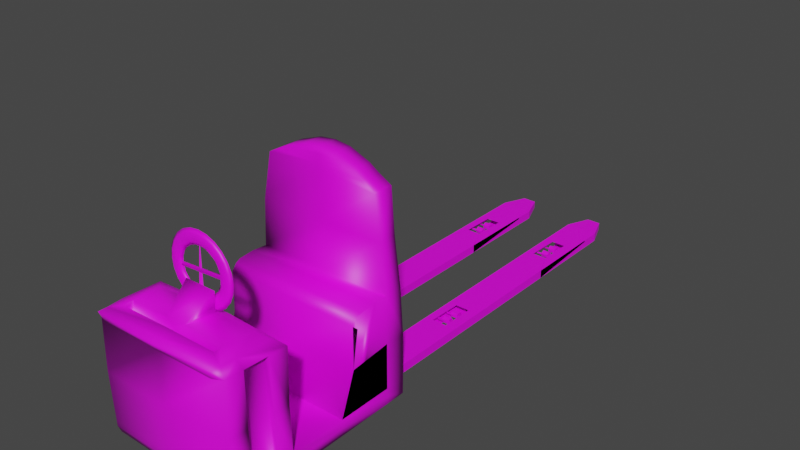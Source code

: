 # Source: KeraysKone3.blend  (saved by Blender 2.81.16; exported with 4.5.12 LTS)
import bpy
from mathutils import Matrix  # noqa: F401  (used for matrix-valued properties, if any)

bpy.ops.wm.read_factory_settings(use_empty=True)
scene = bpy.context.scene
scene.name = 'Scene'

# ---- collections
col_collection = bpy.data.collections.new('Collection'); scene.collection.children.link(col_collection)

# ---- images (referenced by path relative to the original .blend; pixels are not part of the script)
import os
ASSET_DIR = os.environ.get("B2B_ASSET_DIR", "")  # directory of the original .blend (textures are referenced by path, not embedded)
HERE = os.path.dirname(os.path.abspath(__file__))  # packed textures are extracted next to this script under _unpacked/

def load_image(name, relpath, width, height, colorspace="sRGB"):
    """Load a texture the original file referenced (path relative to the .blend, or extracted next to this script)."""
    p = next((c for c in (os.path.join(HERE, relpath), os.path.join(ASSET_DIR, relpath)) if relpath and os.path.exists(c)), "")
    if p:
        img = bpy.data.images.load(p, check_existing=True)
        img.name = name
    else:  # same state as the original file: an image datablock whose file is absent (Cycles renders it pink)
        img = bpy.data.images.new(name, width, height)
        img.source = "FILE"
        img.filepath = "//" + (relpath or name)
    img.colorspace_settings.name = colorspace
    return img
img_tail = load_image('Tail', 'Tail.jpg', 1024, 1024, 'sRGB')
img_konebody_jpg = load_image('KoneBody.jpg', 'KoneBody.jpg', 1024, 1024, 'sRGB')

# ---- materials (node trees are filled in below, after node groups)
mat_tail = bpy.data.materials.new('Tail')
mat_tail.use_transparent_shadow = False
mat_bodyoverlay = bpy.data.materials.new('BodyOverlay')
mat_bodyoverlay.use_transparent_shadow = False

# ---- material node trees
mat_tail.use_nodes = True; mat_tail.node_tree.nodes.clear()
_N = mat_tail.node_tree.nodes; _L = mat_tail.node_tree.links
n0 = _N.new('ShaderNodeOutputMaterial'); n0.name = 'Material Output'; n0.location = (300, 300)
n1 = _N.new('ShaderNodeBsdfPrincipled'); n1.name = 'Principled BSDF'; n1.location = (10, 300)
n1.distribution = 'GGX'
n1.subsurface_method = 'BURLEY'
n1.inputs[3].default_value = 1.45
n1.inputs[27].default_value = (0.0, 0.0, 0.0, 1.0)
n1.inputs[28].default_value = 1.0
n2 = _N.new('ShaderNodeTexImage'); n2.name = 'Image Texture'; n2.location = (-280, 280)
n2.image = img_tail
_L.new(n1.outputs[0], n0.inputs[0])
_L.new(n2.outputs[0], n1.inputs[0])
n0.is_active_output = True
mat_bodyoverlay.use_nodes = True; mat_bodyoverlay.node_tree.nodes.clear()
_N = mat_bodyoverlay.node_tree.nodes; _L = mat_bodyoverlay.node_tree.links
n0 = _N.new('ShaderNodeOutputMaterial'); n0.name = 'Material Output'; n0.location = (300, 300)
n1 = _N.new('ShaderNodeBsdfPrincipled'); n1.name = 'Principled BSDF'; n1.location = (10, 300)
n1.distribution = 'GGX'
n1.subsurface_method = 'BURLEY'
n1.inputs[3].default_value = 1.45
n1.inputs[27].default_value = (0.0, 0.0, 0.0, 1.0)
n1.inputs[28].default_value = 1.0
n2 = _N.new('ShaderNodeTexImage'); n2.name = 'Image Texture'; n2.location = (-280, 280)
n2.image = img_konebody_jpg
_L.new(n1.outputs[0], n0.inputs[0])
_L.new(n2.outputs[0], n1.inputs[0])
n0.is_active_output = True

# ---- world
world_world = bpy.data.worlds.new('World'); scene.world = world_world
world_world.use_nodes = True; world_world.node_tree.nodes.clear()
_N = world_world.node_tree.nodes; _L = world_world.node_tree.links
n0 = _N.new('ShaderNodeOutputWorld'); n0.name = 'World Output'; n0.location = (300, 300)
n1 = _N.new('ShaderNodeBackground'); n1.name = 'Background'; n1.location = (10, 300)
n1.inputs[0].default_value = (0.05088, 0.05088, 0.05088, 1.0)
_L.new(n1.outputs[0], n0.inputs[0])
n0.is_active_output = True
world_world.color = (0.05088, 0.05088, 0.05088)
world_world.use_sun_shadow = False
world_world.sun_shadow_jitter_overblur = 0.0

# ---- meshes
me_cube_001 = bpy.data.meshes.new('Cube.001')
me_cube_001.from_pydata([(0.2054, -0.01454, 0.05528), (0.2054, -0.01454, 0.1127), (0.4255, -0.01454, 0.1127), (0.2054, 2.219, 0.1127), (0.4255, 2.215, 0.1127), (0.2689, 2.385, 0.05968), (0.2054, 2.215, 0.05527), (0.2689, 2.385, 0.1083), (0.3619, 2.385, 0.05968), (0.4254, 2.219, 0.05527), (0.3619, 2.385, 0.1083), (0.2139, 2.203, 0.1072), (0.3955, 2.272, 0.1063), (0.414, 2.203, 0.1072), (0.4145, -0.002538, 0.1069), (0.2164, -0.002538, 0.1069), (0.4145, -0.002538, 0.06102), (0.2164, -0.002538, 0.06102), (0.4157, 2.203, 0.06072), (0.2154, 2.203, 0.06073), (0.2762, 2.373, 0.06463), (0.3546, 2.373, 0.06463), (0.3546, 2.373, 0.1033), (0.2762, 2.373, 0.1033), (0.2054, 1.53, 0.05528), (0.4255, 1.53, 0.05528), (0.4255, -0.01454, 0.05528), (0.2054, 1.53, 0.1127), (0.4255, 1.53, 0.1127), (0.2623, 0.8127, 0.1127), (0.358, 0.8127, 0.1127), (0.2573, 0.5827, 0.1127), (0.3552, 0.5827, 0.1127), (0.3534, 0.5827, 0.05528), (0.3575, 0.8127, 0.05528), (0.2665, 0.8127, 0.05528), (0.286, 0.6421, 0.07954), (0.3331, 0.6446, 0.1107), (0.2858, 0.6845, 0.1022), (0.2862, 0.6819, 0.07737), (0.3334, 0.6874, 0.09211), (0.3335, 0.7275, 0.08301), (0.2856, 0.7362, 0.1123), (0.2857, 0.7628, 0.1135), (0.2862, 0.7652, 0.07437), (0.3334, 0.7744, 0.09211), (0.2862, 0.7472, 0.06856), (0.3337, 0.7606, 0.072), (0.2676, 0.5827, 0.05528), (0.3335, 0.6404, 0.08301), (0.2858, 0.64, 0.09986), (0.2856, 0.66, 0.1175), (0.3331, 0.6723, 0.1149), (0.2862, 0.6602, 0.06856), (0.3337, 0.6649, 0.06771), (0.286, 0.7291, 0.07954), (0.3336, 0.7432, 0.06995), (0.2858, 0.7266, 0.09749), (0.3331, 0.7317, 0.1107), (0.3331, 0.7594, 0.1149), (0.286, 0.7733, 0.09066), (0.2054, 1.528, 0.05528), (0.2054, 2.083, 0.05528), (0.4255, 2.083, 0.05528), (0.4255, 1.528, 0.05528), (0.2054, 1.528, 0.1127), (0.2054, 2.083, 0.1127), (0.4255, 1.528, 0.1127), (0.4255, 2.083, 0.1127), (0.3575, 1.921, 0.05528), (0.2665, 1.921, 0.05528), (0.3337, 1.768, 0.06865), (0.2861, 1.753, 0.07579), (0.2858, 1.747, 0.1002), (0.3331, 1.766, 0.1167), (0.3333, 1.792, 0.1061), (0.3336, 1.79, 0.07891), (0.3335, 1.836, 0.08301), (0.2858, 1.836, 0.1022), (0.3331, 1.872, 0.1132), (0.2861, 1.881, 0.08594), (0.3335, 1.881, 0.08749), (0.2862, 1.862, 0.06856), (0.3337, 1.86, 0.06771), (0.2623, 1.921, 0.1127), (0.358, 1.921, 0.1127), (0.2573, 1.691, 0.1127), (0.3552, 1.691, 0.1127), (0.3335, 1.749, 0.08301), (0.3332, 1.749, 0.1035), (0.2856, 1.771, 0.1171), (0.2859, 1.795, 0.09796), (0.2862, 1.78, 0.0691), (0.2861, 1.838, 0.07737), (0.3331, 1.84, 0.1107), (0.2856, 1.855, 0.1166), (0.2858, 1.876, 0.1079), (0.3661, 0.6574, 0.0828), (0.2428, 0.6571, 0.08272), (0.2428, 0.6478, 0.08185), (0.3661, 0.6474, 0.08214), (0.2428, 0.6468, 0.0924), (0.3661, 0.6471, 0.09273), (0.3661, 0.6571, 0.0922), (0.2428, 0.6574, 0.09212), (0.2428, 1.766, 0.0783), (0.3661, 1.773, 0.08239), (0.3661, 1.765, 0.07903), (0.2428, 1.76, 0.08688), (0.3661, 1.76, 0.08964), (0.2428, 1.767, 0.093), (0.2428, 1.774, 0.08599), (0.3661, 1.772, 0.09051), (0.3661, 1.869, 0.08329), (0.2428, 1.861, 0.07864), (0.3661, 1.855, 0.08177), (0.2428, 1.855, 0.08977), (0.3661, 1.861, 0.09291), (0.2428, 1.869, 0.08826), (0.3661, 0.7508, 0.08946), (0.2428, 0.7508, 0.08545), (0.3661, 0.7394, 0.08076), (0.2428, 0.739, 0.08185), (0.2428, 0.7394, 0.09416), (0.3661, 0.739, 0.09307), (-0.3493, -0.01454, 0.05528), (-0.3493, -0.01454, 0.1127), (-0.1292, -0.01454, 0.1127), (-0.3493, 2.219, 0.1127), (-0.1292, 2.215, 0.1127), (-0.2858, 2.385, 0.05968), (-0.3493, 2.215, 0.05527), (-0.2858, 2.385, 0.1083), (-0.1928, 2.385, 0.05968), (-0.1293, 2.219, 0.05527), (-0.1928, 2.385, 0.1083), (-0.3408, 2.203, 0.1072), (-0.1592, 2.272, 0.1063), (-0.1407, 2.203, 0.1072), (-0.1402, -0.002538, 0.1069), (-0.3383, -0.002538, 0.1069), (-0.1402, -0.002538, 0.06102), (-0.3383, -0.002538, 0.06102), (-0.139, 2.203, 0.06072), (-0.3393, 2.203, 0.06073), (-0.2785, 2.373, 0.06463), (-0.2001, 2.373, 0.06463), (-0.2001, 2.373, 0.1033), (-0.2785, 2.373, 0.1033), (-0.3493, 1.53, 0.05528), (-0.1292, 1.53, 0.05528), (-0.1292, -0.01454, 0.05528), (-0.3493, 1.53, 0.1127), (-0.1292, 1.53, 0.1127), (-0.2924, 0.8127, 0.1127), (-0.1967, 0.8127, 0.1127), (-0.2974, 0.5827, 0.1127), (-0.1995, 0.5827, 0.1127), (-0.2013, 0.5827, 0.05528), (-0.1972, 0.8127, 0.05528), (-0.2882, 0.8127, 0.05528), (-0.2687, 0.6421, 0.07954), (-0.2216, 0.6446, 0.1107), (-0.2689, 0.6845, 0.1022), (-0.2685, 0.6819, 0.07737), (-0.2213, 0.6874, 0.09211), (-0.2212, 0.7275, 0.08301), (-0.2691, 0.7362, 0.1123), (-0.269, 0.7628, 0.1135), (-0.2685, 0.7652, 0.07437), (-0.2213, 0.7744, 0.09211), (-0.2685, 0.7472, 0.06856), (-0.221, 0.7606, 0.072), (-0.2871, 0.5827, 0.05528), (-0.2212, 0.6404, 0.08301), (-0.2689, 0.64, 0.09986), (-0.2691, 0.66, 0.1175), (-0.2216, 0.6723, 0.1149), (-0.2685, 0.6602, 0.06856), (-0.221, 0.6649, 0.06771), (-0.2687, 0.7291, 0.07954), (-0.2211, 0.7432, 0.06995), (-0.2689, 0.7266, 0.09749), (-0.2216, 0.7317, 0.1107), (-0.2216, 0.7594, 0.1149), (-0.2687, 0.7733, 0.09066), (-0.3493, 1.528, 0.05528), (-0.3493, 2.083, 0.05528), (-0.1292, 2.083, 0.05528), (-0.1292, 1.528, 0.05528), (-0.3493, 1.528, 0.1127), (-0.3493, 2.083, 0.1127), (-0.1292, 1.528, 0.1127), (-0.1292, 2.083, 0.1127), (-0.1972, 1.921, 0.05528), (-0.2882, 1.921, 0.05528), (-0.221, 1.768, 0.06865), (-0.2686, 1.753, 0.07579), (-0.2689, 1.747, 0.1002), (-0.2216, 1.766, 0.1167), (-0.2214, 1.792, 0.1061), (-0.2211, 1.79, 0.07891), (-0.2212, 1.836, 0.08301), (-0.2689, 1.836, 0.1022), (-0.2216, 1.872, 0.1132), (-0.2686, 1.881, 0.08594), (-0.2212, 1.881, 0.08749), (-0.2685, 1.862, 0.06856), (-0.221, 1.86, 0.06771), (-0.2924, 1.921, 0.1127), (-0.1967, 1.921, 0.1127), (-0.2974, 1.691, 0.1127), (-0.1995, 1.691, 0.1127), (-0.2212, 1.749, 0.08301), (-0.2215, 1.749, 0.1035), (-0.2691, 1.771, 0.1171), (-0.2688, 1.795, 0.09796), (-0.2685, 1.78, 0.0691), (-0.2686, 1.838, 0.07737), (-0.2216, 1.84, 0.1107), (-0.2691, 1.855, 0.1166), (-0.2689, 1.876, 0.1079), (-0.1886, 0.6574, 0.0828), (-0.3119, 0.6571, 0.08272), (-0.3119, 0.6478, 0.08185), (-0.1886, 0.6474, 0.08214), (-0.3119, 0.6468, 0.0924), (-0.1886, 0.6471, 0.09273), (-0.1886, 0.6571, 0.0922), (-0.3119, 0.6574, 0.09212), (-0.3119, 1.766, 0.0783), (-0.1886, 1.773, 0.08239), (-0.1886, 1.765, 0.07903), (-0.3119, 1.76, 0.08688), (-0.1886, 1.76, 0.08964), (-0.3119, 1.767, 0.093), (-0.3119, 1.774, 0.08599), (-0.1886, 1.772, 0.09051), (-0.1886, 1.869, 0.08329), (-0.3119, 1.861, 0.07864), (-0.1886, 1.855, 0.08177), (-0.3119, 1.855, 0.08977), (-0.1886, 1.861, 0.09291), (-0.3119, 1.869, 0.08826), (-0.1886, 0.7508, 0.08946), (-0.3119, 0.7508, 0.08545), (-0.1886, 0.7394, 0.08076), (-0.3119, 0.739, 0.08185), (-0.3119, 0.7394, 0.09416), (-0.1886, 0.739, 0.09307)], [], [(11, 12, 13), (12, 18, 13), (53, 54, 36), (36, 49, 50), (50, 37, 51), (52, 38, 51), (40, 39, 38), (54, 53, 39), (46, 56, 55), (55, 41, 57), (57, 58, 42), (45, 60, 43), (45, 44, 60), (47, 46, 44), (92, 71, 72), (72, 88, 73), (75, 91, 90), (76, 92, 91), (93, 77, 78), (78, 94, 95), (79, 96, 95), (83, 82, 80), (82, 83, 93), (97, 98, 104), (99, 101, 104), (106, 105, 111), (109, 108, 105), (109, 110, 108), (112, 111, 110), (106, 112, 109), (105, 108, 110), (113, 114, 118), (115, 116, 114), (117, 118, 116), (121, 122, 120), (121, 123, 122), (119, 120, 123), (119, 124, 121), (123, 120, 122), (0, 26, 2, 1), (6, 24, 27, 3), (8, 5, 7, 10), (26, 0, 48, 33), (3, 7, 5, 6), (9, 6, 5, 8), (3, 4, 10, 7), (9, 8, 10, 4), (14, 16, 17, 15), (15, 17, 19, 11), (13, 18, 16, 14), (23, 20, 21, 22), (20, 23, 11, 19), (18, 21, 20, 19), (23, 22, 12, 11), (12, 22, 21, 18), (6, 9, 63, 62), (34, 35, 24, 25), (0, 24, 35, 48), (25, 9, 4, 28), (26, 25, 28, 2), (24, 0, 1, 27), (27, 28, 87, 86), (28, 27, 29, 30), (2, 28, 30, 32), (27, 1, 31, 29), (26, 33, 34, 25), (36, 54, 49), (50, 49, 37), (37, 52, 51), (52, 40, 38), (40, 54, 39), (53, 36, 50, 51, 38, 39), (32, 31, 1, 2), (52, 37, 49, 54, 40), (43, 42, 58, 59), (55, 56, 41), (57, 41, 58), (59, 45, 43), (45, 47, 44), (46, 55, 57, 42, 43, 60, 44), (68, 4, 3, 66), (46, 47, 56), (59, 58, 41, 56, 47, 45), (64, 63, 68, 67), (62, 61, 65, 66), (67, 68, 85, 87), (66, 65, 86, 84), (69, 70, 62, 63), (74, 90, 73, 89), (72, 71, 88), (73, 88, 89), (74, 75, 90), (75, 76, 91), (76, 71, 92), (73, 90, 91, 92, 72), (80, 96, 79, 81), (71, 76, 75, 74, 89, 88), (93, 83, 77), (94, 79, 95), (81, 83, 80), (78, 95, 96, 80, 82, 93), (79, 94, 77, 83, 81), (66, 84, 85, 68), (78, 77, 94), (99, 98, 97, 100), (101, 99, 100, 102), (104, 101, 102, 103), (97, 103, 102), (102, 100, 97), (103, 97, 104), (104, 98, 99), (106, 107, 105), (107, 109, 105), (109, 112, 110), (109, 107, 106), (112, 106, 111), (111, 105, 110), (113, 115, 114), (115, 117, 116), (117, 113, 118), (113, 117, 115), (114, 116, 118), (119, 121, 120), (121, 124, 123), (124, 119, 123), (136, 137, 138), (137, 143, 138), (178, 179, 161), (161, 174, 175), (175, 162, 176), (177, 163, 176), (165, 164, 163), (179, 178, 164), (171, 181, 180), (180, 166, 182), (182, 183, 167), (170, 185, 168), (170, 169, 185), (172, 171, 169), (217, 196, 197), (197, 213, 198), (200, 216, 215), (201, 217, 216), (218, 202, 203), (203, 219, 220), (204, 221, 220), (208, 207, 205), (207, 208, 218), (222, 223, 229), (224, 226, 229), (231, 230, 236), (234, 233, 230), (234, 235, 233), (237, 236, 235), (231, 237, 234), (230, 233, 235), (238, 239, 243), (240, 241, 239), (242, 243, 241), (246, 247, 245), (246, 248, 247), (244, 245, 248), (244, 249, 246), (248, 245, 247), (125, 151, 127, 126), (131, 149, 152, 128), (133, 130, 132, 135), (151, 125, 173, 158), (128, 132, 130, 131), (134, 131, 130, 133), (128, 129, 135, 132), (134, 133, 135, 129), (139, 141, 142, 140), (140, 142, 144, 136), (138, 143, 141, 139), (148, 145, 146, 147), (145, 148, 136, 144), (143, 146, 145, 144), (148, 147, 137, 136), (137, 147, 146, 143), (131, 134, 188, 187), (159, 160, 149, 150), (125, 149, 160, 173), (150, 134, 129, 153), (151, 150, 153, 127), (149, 125, 126, 152), (152, 153, 212, 211), (153, 152, 154, 155), (127, 153, 155, 157), (152, 126, 156, 154), (151, 158, 159, 150), (161, 179, 174), (175, 174, 162), (162, 177, 176), (177, 165, 163), (165, 179, 164), (178, 161, 175, 176, 163, 164), (157, 156, 126, 127), (177, 162, 174, 179, 165), (168, 167, 183, 184), (180, 181, 166), (182, 166, 183), (184, 170, 168), (170, 172, 169), (171, 180, 182, 167, 168, 185, 169), (193, 129, 128, 191), (171, 172, 181), (184, 183, 166, 181, 172, 170), (189, 188, 193, 192), (187, 186, 190, 191), (192, 193, 210, 212), (191, 190, 211, 209), (194, 195, 187, 188), (199, 215, 198, 214), (197, 196, 213), (198, 213, 214), (199, 200, 215), (200, 201, 216), (201, 196, 217), (198, 215, 216, 217, 197), (205, 221, 204, 206), (196, 201, 200, 199, 214, 213), (218, 208, 202), (219, 204, 220), (206, 208, 205), (203, 220, 221, 205, 207, 218), (204, 219, 202, 208, 206), (191, 209, 210, 193), (203, 202, 219), (224, 223, 222, 225), (226, 224, 225, 227), (229, 226, 227, 228), (222, 228, 227), (227, 225, 222), (228, 222, 229), (229, 223, 224), (231, 232, 230), (232, 234, 230), (234, 237, 235), (234, 232, 231), (237, 231, 236), (236, 230, 235), (238, 240, 239), (240, 242, 241), (242, 238, 243), (238, 242, 240), (239, 241, 243), (244, 246, 245), (246, 249, 248), (249, 244, 248)])
_uv = me_cube_001.uv_layers.new(name='UVMap')
_uv.uv.foreach_set('vector', [0.9004, 0.2769, 0.8405, 0.2012, 0.9004, 0.1935, 0.6733, 0.04214, 0.7129, 0.07103, 0.6726, 0.07102, 0.7719, 0.4388, 0.7663, 0.4191, 0.7878, 0.4385, 0.9528, 0.4247, 0.9528, 0.4445, 0.9352, 0.4252, 0.833, 0.3604, 0.8295, 0.3801, 0.8166, 0.3603, 0.8058, 0.3801, 0.7945, 0.3604, 0.8166, 0.3603, 0.7532, 0.391, 0.7944, 0.3849, 0.7944, 0.3953, 0.7663, 0.4191, 0.7719, 0.4388, 0.7532, 0.4391, 0.8842, 0.4399, 0.8862, 0.4201, 0.9002, 0.4397, 0.9288, 0.4247, 0.9263, 0.4445, 0.9132, 0.4247, 0.9132, 0.4247, 0.9023, 0.4445, 0.9004, 0.4247, 0.8534, 0.3802, 0.8541, 0.3999, 0.835, 0.4, 0.8534, 0.3802, 0.8687, 0.4, 0.8541, 0.3999, 0.8712, 0.4203, 0.8842, 0.4399, 0.8688, 0.4402, 0.48, 0.435, 0.4904, 0.4152, 0.5038, 0.435, 0.4533, 0.4594, 0.4567, 0.4396, 0.4744, 0.4589, 0.7565, 0.3802, 0.7532, 0.3605, 0.7754, 0.3603, 0.5167, 0.4492, 0.5145, 0.429, 0.5401, 0.431, 0.5077, 0.435, 0.5077, 0.4548, 0.4863, 0.436, 0.8688, 0.42, 0.8657, 0.4397, 0.8527, 0.4199, 0.8379, 0.4397, 0.8346, 0.42, 0.8527, 0.4199, 0.8346, 0.3802, 0.8333, 0.4, 0.8171, 0.3999, 0.4533, 0.4391, 0.4533, 0.4589, 0.4322, 0.4395, 0.9633, 0.1028, 0.9633, 0.05141, 0.9714, 0.05141, 0.8272, 0.4375, 0.8272, 0.4419, 0.8181, 0.4414, 0.9642, 0.1542, 0.964, 0.1028, 0.9712, 0.1029, 0.5631, 0.4079, 0.5655, 0.3565, 0.573, 0.3565, 0.5631, 0.4079, 0.5602, 0.3565, 0.5655, 0.3565, 0.9544, 0.1029, 0.9544, 0.1542, 0.9478, 0.1542, 0.5428, 0.4391, 0.5406, 0.4359, 0.5502, 0.4342, 0.4838, 0.4396, 0.4752, 0.4388, 0.4752, 0.4351, 0.9588, 0.0, 0.9638, 0.05137, 0.9549, 0.05137, 0.9544, 0.1029, 0.964, 0.1541, 0.9544, 0.1543, 0.8919, 0.3603, 0.8999, 0.4117, 0.8879, 0.4117, 0.5607, 0.4592, 0.5602, 0.4079, 0.5704, 0.4079, 0.9442, 0.0, 0.9549, 0.05141, 0.9442, 0.05136, 0.9546, 0.05141, 0.9546, 0.1028, 0.9443, 0.1028, 0.5502, 0.429, 0.5502, 0.4342, 0.5401, 0.4325, 0.9, 0.4137, 0.9, 0.4197, 0.8913, 0.4167, 0.4318, 0.3565, 0.4318, 0.4482, 0.382, 0.4482, 0.382, 0.3565, 0.6228, 0.9287, 0.6228, 0.6435, 0.6726, 0.6435, 0.6726, 0.9304, 0.5135, 0.3565, 0.5135, 0.3953, 0.4715, 0.3953, 0.4715, 0.3565, 0.191, 1.374e-05, 0.382, 0.0, 0.328, 0.2488, 0.2535, 0.2488, 0.6726, 0.9304, 0.6686, 0.9995, 0.6264, 0.9995, 0.6228, 0.9287, 0.7532, 0.1241, 0.9442, 0.1224, 0.889, 0.1935, 0.8083, 0.1935, 0.5729, 0.06947, 0.382, 0.07117, 0.4371, 8.583e-06, 0.5178, 0.0, 0.6228, 0.9305, 0.6186, 1.0, 0.5765, 1.0, 0.573, 0.9288, 0.4318, 0.3565, 0.4715, 0.3565, 0.4715, 0.439, 0.4318, 0.4391, 0.753, 0.9897, 0.7132, 0.9897, 0.7129, 0.07065, 0.7532, 0.07065, 0.6726, 0.07102, 0.7129, 0.07103, 0.7126, 0.99, 0.6727, 0.99, 0.5135, 0.3565, 0.5471, 0.3565, 0.5471, 0.3892, 0.5135, 0.3892, 0.716, 1.192e-07, 0.7495, 0.0, 0.7532, 0.07065, 0.7129, 0.07065, 0.8999, 0.3603, 0.7532, 0.3348, 0.7532, 0.3022, 0.8999, 0.2769, 0.7532, 0.2509, 0.7532, 0.2182, 0.8405, 0.2012, 0.9004, 0.2769, 0.6733, 0.04214, 0.6758, 2.384e-07, 0.7094, 0.0, 0.7129, 0.07103, 0.9442, 0.1224, 0.7532, 0.1241, 0.7532, 0.06768, 0.9442, 0.06768, 0.25, 0.3446, 0.3289, 0.3446, 0.382, 0.6434, 0.191, 0.6434, 0.382, 0.0, 0.382, 0.6434, 0.3289, 0.3446, 0.328, 0.2488, 0.6228, 0.6436, 0.6228, 0.9305, 0.573, 0.9288, 0.573, 0.6436, 0.6228, 2.086e-07, 0.6228, 0.6436, 0.573, 0.6436, 0.573, 0.0, 0.6228, 0.6435, 0.6228, 9.835e-07, 0.6726, 0.0, 0.6726, 0.6435, 0.0, 0.6423, 0.191, 0.6422, 0.13, 0.7091, 0.04507, 0.7091, 0.191, 0.6422, 0.0, 0.6423, 0.04935, 0.344, 0.1324, 0.3439, 0.191, 0.0, 0.191, 0.6422, 0.1324, 0.3439, 0.13, 0.2483, 0.0, 0.6423, 1.552e-07, 2.044e-05, 0.04507, 0.2483, 0.04935, 0.344, 0.191, 1.374e-05, 0.2535, 0.2488, 0.25, 0.3446, 0.191, 0.6434, 0.7878, 0.4385, 0.7663, 0.4191, 0.7878, 0.4188, 0.9352, 0.4252, 0.9528, 0.4445, 0.9288, 0.4452, 0.8295, 0.3801, 0.8058, 0.3801, 0.8166, 0.3603, 0.7534, 0.4, 0.7532, 0.391, 0.7944, 0.3953, 0.7532, 0.391, 0.7534, 0.3802, 0.7944, 0.3849, 0.5148, 0.4233, 0.5145, 0.4145, 0.5285, 0.4092, 0.5507, 0.4124, 0.5507, 0.4245, 0.5313, 0.429, 0.13, 0.2483, 0.04507, 0.2483, 1.552e-07, 2.044e-05, 0.191, 0.0, 0.7684, 0.4188, 0.7532, 0.4097, 0.7668, 0.4, 0.7914, 0.4022, 0.7914, 0.416, 0.8181, 0.4582, 0.7952, 0.4574, 0.7944, 0.4375, 0.8181, 0.4384, 0.9002, 0.4397, 0.8862, 0.4201, 0.9002, 0.4199, 0.9132, 0.4247, 0.9263, 0.4445, 0.9023, 0.4445, 0.8346, 0.3802, 0.8534, 0.3802, 0.835, 0.4, 0.8534, 0.3802, 0.8716, 0.3802, 0.8687, 0.4, 0.8333, 0.412, 0.8217, 0.4188, 0.806, 0.4188, 0.7944, 0.414, 0.7966, 0.403, 0.8175, 0.4, 0.8305, 0.4043, 0.382, 0.1258, 0.382, 0.07117, 0.5729, 0.06947, 0.573, 0.1258, 0.8842, 0.4399, 0.8712, 0.4203, 0.8862, 0.4201, 0.5084, 0.4, 0.5084, 0.4117, 0.4853, 0.4152, 0.472, 0.4095, 0.4715, 0.4022, 0.4869, 0.3953, 0.9004, 0.4247, 0.9004, 0.1935, 0.9502, 0.1935, 0.9502, 0.4247, 1.0, 0.1935, 1.0, 0.4247, 0.9502, 0.4247, 0.9502, 0.1935, 0.382, 0.3565, 0.382, 0.1258, 0.4405, 0.1933, 0.4429, 0.2889, 0.573, 0.1258, 0.573, 0.3565, 0.5279, 0.2889, 0.5236, 0.1933, 0.8123, 0.0, 0.8912, 1.192e-07, 0.9442, 0.06768, 0.7532, 0.06768, 0.7795, 0.3801, 0.7754, 0.3603, 0.7945, 0.3604, 0.7931, 0.3802, 0.5038, 0.435, 0.4904, 0.4152, 0.5077, 0.4152, 0.4744, 0.4589, 0.4567, 0.4396, 0.4744, 0.4391, 0.7795, 0.3801, 0.7565, 0.3802, 0.7754, 0.3603, 0.5401, 0.451, 0.5167, 0.4492, 0.5401, 0.431, 0.4715, 0.4152, 0.4904, 0.4152, 0.48, 0.435, 0.7944, 0.4295, 0.8057, 0.4188, 0.8321, 0.4214, 0.8321, 0.4349, 0.8084, 0.4375, 0.8171, 0.3999, 0.7984, 0.4, 0.7944, 0.3802, 0.8162, 0.3802, 0.8526, 0.4, 0.8712, 0.4048, 0.8712, 0.4161, 0.8483, 0.4199, 0.8346, 0.414, 0.835, 0.4055, 0.4322, 0.4395, 0.4533, 0.4589, 0.4318, 0.4593, 0.8657, 0.4397, 0.8379, 0.4397, 0.8527, 0.4199, 0.8162, 0.3802, 0.8346, 0.3802, 0.8171, 0.3999, 0.5135, 0.403, 0.5159, 0.393, 0.5333, 0.3892, 0.5507, 0.3936, 0.5507, 0.4043, 0.5309, 0.4092, 0.8715, 0.364, 0.8715, 0.3775, 0.8479, 0.3801, 0.833, 0.3705, 0.8486, 0.3611, 0.573, 0.1258, 0.5236, 0.1933, 0.4405, 0.1933, 0.382, 0.1258, 0.4863, 0.436, 0.5077, 0.4548, 0.4838, 0.4561, 0.963, 0.1028, 0.9549, 0.1028, 0.9546, 0.05141, 0.9633, 0.05141, 0.5511, 0.3565, 0.5602, 0.3565, 0.5602, 0.4079, 0.551, 0.4079, 0.5602, 0.4592, 0.551, 0.4592, 0.5513, 0.4079, 0.56, 0.4079, 0.5415, 0.4433, 0.5415, 0.4394, 0.5502, 0.4391, 0.5502, 0.4391, 0.5502, 0.4435, 0.5415, 0.4433, 0.9714, 0.1028, 0.9633, 0.1028, 0.9714, 0.05141, 0.8181, 0.4414, 0.8191, 0.4375, 0.8272, 0.4375, 0.9638, 2.384e-07, 0.9701, 0.0, 0.9701, 0.05136, 0.5724, 0.4079, 0.5631, 0.4079, 0.573, 0.3565, 0.9442, 0.1028, 0.9544, 0.1029, 0.9478, 0.1542, 0.5502, 0.4342, 0.5499, 0.4391, 0.5428, 0.4391, 0.9712, 0.1543, 0.9642, 0.1542, 0.9712, 0.1029, 0.4838, 0.435, 0.4838, 0.4396, 0.4752, 0.4351, 0.8879, 0.4117, 0.876, 0.4117, 0.8805, 0.3603, 0.9544, 0.1029, 0.964, 0.1028, 0.964, 0.1541, 0.8919, 0.3603, 0.8999, 0.3603, 0.8999, 0.4117, 0.881, 0.4145, 0.881, 0.4199, 0.8712, 0.4179, 0.8913, 0.4145, 0.8913, 0.4197, 0.881, 0.4167, 0.5704, 0.4592, 0.5607, 0.4592, 0.5704, 0.4079, 0.9442, 0.0, 0.9549, 4.573e-05, 0.9549, 0.05141, 0.9442, 0.05141, 0.9546, 0.05141, 0.9443, 0.1028, 0.9004, 0.2769, 0.8405, 0.2012, 0.9004, 0.1935, 0.6733, 0.04214, 0.7129, 0.07103, 0.6726, 0.07102, 0.7719, 0.4388, 0.7663, 0.4191, 0.7878, 0.4385, 0.9528, 0.4247, 0.9528, 0.4445, 0.9352, 0.4252, 0.833, 0.3604, 0.8295, 0.3801, 0.8166, 0.3603, 0.8058, 0.3801, 0.7945, 0.3604, 0.8166, 0.3603, 0.7532, 0.391, 0.7944, 0.3849, 0.7944, 0.3953, 0.7663, 0.4191, 0.7719, 0.4388, 0.7532, 0.4391, 0.8842, 0.4399, 0.8862, 0.4201, 0.9002, 0.4397, 0.9288, 0.4247, 0.9263, 0.4445, 0.9132, 0.4247, 0.9132, 0.4247, 0.9023, 0.4445, 0.9004, 0.4247, 0.8534, 0.3802, 0.8541, 0.3999, 0.835, 0.4, 0.8534, 0.3802, 0.8687, 0.4, 0.8541, 0.3999, 0.8712, 0.4203, 0.8842, 0.4399, 0.8688, 0.4402, 0.48, 0.435, 0.4904, 0.4152, 0.5038, 0.435, 0.4533, 0.4594, 0.4567, 0.4396, 0.4744, 0.4589, 0.7565, 0.3802, 0.7532, 0.3605, 0.7754, 0.3603, 0.5167, 0.4492, 0.5145, 0.429, 0.5401, 0.431, 0.5077, 0.435, 0.5077, 0.4548, 0.4863, 0.436, 0.8688, 0.42, 0.8657, 0.4397, 0.8527, 0.4199, 0.8379, 0.4397, 0.8346, 0.42, 0.8527, 0.4199, 0.8346, 0.3802, 0.8333, 0.4, 0.8171, 0.3999, 0.4533, 0.4391, 0.4533, 0.4589, 0.4322, 0.4395, 0.9633, 0.1028, 0.9633, 0.05141, 0.9714, 0.05141, 0.8272, 0.4375, 0.8272, 0.4419, 0.8181, 0.4414, 0.9642, 0.1542, 0.964, 0.1028, 0.9712, 0.1029, 0.5631, 0.4079, 0.5655, 0.3565, 0.573, 0.3565, 0.5631, 0.4079, 0.5602, 0.3565, 0.5655, 0.3565, 0.9544, 0.1029, 0.9544, 0.1542, 0.9478, 0.1542, 0.5428, 0.4391, 0.5406, 0.4359, 0.5502, 0.4342, 0.4838, 0.4396, 0.4752, 0.4388, 0.4752, 0.4351, 0.9588, 0.0, 0.9638, 0.05137, 0.9549, 0.05137, 0.9544, 0.1029, 0.964, 0.1541, 0.9544, 0.1543, 0.8919, 0.3603, 0.8999, 0.4117, 0.8879, 0.4117, 0.5607, 0.4592, 0.5602, 0.4079, 0.5704, 0.4079, 0.9442, 0.0, 0.9549, 0.05141, 0.9442, 0.05136, 0.9546, 0.05141, 0.9546, 0.1028, 0.9443, 0.1028, 0.5502, 0.429, 0.5502, 0.4342, 0.5401, 0.4325, 0.9, 0.4137, 0.9, 0.4197, 0.8913, 0.4167, 0.4318, 0.3565, 0.4318, 0.4482, 0.382, 0.4482, 0.382, 0.3565, 0.6228, 0.9287, 0.6228, 0.6435, 0.6726, 0.6435, 0.6726, 0.9304, 0.5135, 0.3565, 0.5135, 0.3953, 0.4715, 0.3953, 0.4715, 0.3565, 0.191, 1.374e-05, 0.382, 0.0, 0.328, 0.2488, 0.2535, 0.2488, 0.6726, 0.9304, 0.6686, 0.9995, 0.6264, 0.9995, 0.6228, 0.9287, 0.7532, 0.1241, 0.9442, 0.1224, 0.889, 0.1935, 0.8083, 0.1935, 0.5729, 0.06947, 0.382, 0.07117, 0.4371, 8.583e-06, 0.5178, 0.0, 0.6228, 0.9305, 0.6186, 1.0, 0.5765, 1.0, 0.573, 0.9288, 0.4318, 0.3565, 0.4715, 0.3565, 0.4715, 0.439, 0.4318, 0.4391, 0.753, 0.9897, 0.7132, 0.9897, 0.7129, 0.07065, 0.7532, 0.07065, 0.6726, 0.07102, 0.7129, 0.07103, 0.7126, 0.99, 0.6727, 0.99, 0.5135, 0.3565, 0.5471, 0.3565, 0.5471, 0.3892, 0.5135, 0.3892, 0.716, 1.192e-07, 0.7495, 0.0, 0.7532, 0.07065, 0.7129, 0.07065, 0.8999, 0.3603, 0.7532, 0.3348, 0.7532, 0.3022, 0.8999, 0.2769, 0.7532, 0.2509, 0.7532, 0.2182, 0.8405, 0.2012, 0.9004, 0.2769, 0.6733, 0.04214, 0.6758, 2.384e-07, 0.7094, 0.0, 0.7129, 0.07103, 0.9442, 0.1224, 0.7532, 0.1241, 0.7532, 0.06768, 0.9442, 0.06768, 0.25, 0.3446, 0.3289, 0.3446, 0.382, 0.6434, 0.191, 0.6434, 0.382, 0.0, 0.382, 0.6434, 0.3289, 0.3446, 0.328, 0.2488, 0.6228, 0.6436, 0.6228, 0.9305, 0.573, 0.9288, 0.573, 0.6436, 0.6228, 2.086e-07, 0.6228, 0.6436, 0.573, 0.6436, 0.573, 0.0, 0.6228, 0.6435, 0.6228, 9.835e-07, 0.6726, 0.0, 0.6726, 0.6435, 0.0, 0.6423, 0.191, 0.6422, 0.13, 0.7091, 0.04507, 0.7091, 0.191, 0.6422, 0.0, 0.6423, 0.04935, 0.344, 0.1324, 0.3439, 0.191, 0.0, 0.191, 0.6422, 0.1324, 0.3439, 0.13, 0.2483, 0.0, 0.6423, 1.552e-07, 2.044e-05, 0.04507, 0.2483, 0.04935, 0.344, 0.191, 1.374e-05, 0.2535, 0.2488, 0.25, 0.3446, 0.191, 0.6434, 0.7878, 0.4385, 0.7663, 0.4191, 0.7878, 0.4188, 0.9352, 0.4252, 0.9528, 0.4445, 0.9288, 0.4452, 0.8295, 0.3801, 0.8058, 0.3801, 0.8166, 0.3603, 0.7534, 0.4, 0.7532, 0.391, 0.7944, 0.3953, 0.7532, 0.391, 0.7534, 0.3802, 0.7944, 0.3849, 0.5148, 0.4233, 0.5145, 0.4145, 0.5285, 0.4092, 0.5507, 0.4124, 0.5507, 0.4245, 0.5313, 0.429, 0.13, 0.2483, 0.04507, 0.2483, 1.552e-07, 2.044e-05, 0.191, 0.0, 0.7684, 0.4188, 0.7532, 0.4097, 0.7668, 0.4, 0.7914, 0.4022, 0.7914, 0.416, 0.8181, 0.4582, 0.7952, 0.4574, 0.7944, 0.4375, 0.8181, 0.4384, 0.9002, 0.4397, 0.8862, 0.4201, 0.9002, 0.4199, 0.9132, 0.4247, 0.9263, 0.4445, 0.9023, 0.4445, 0.8346, 0.3802, 0.8534, 0.3802, 0.835, 0.4, 0.8534, 0.3802, 0.8716, 0.3802, 0.8687, 0.4, 0.8333, 0.412, 0.8217, 0.4188, 0.806, 0.4188, 0.7944, 0.414, 0.7966, 0.403, 0.8175, 0.4, 0.8305, 0.4043, 0.382, 0.1258, 0.382, 0.07117, 0.5729, 0.06947, 0.573, 0.1258, 0.8842, 0.4399, 0.8712, 0.4203, 0.8862, 0.4201, 0.5084, 0.4, 0.5084, 0.4117, 0.4853, 0.4152, 0.472, 0.4095, 0.4715, 0.4022, 0.4869, 0.3953, 0.9004, 0.4247, 0.9004, 0.1935, 0.9502, 0.1935, 0.9502, 0.4247, 1.0, 0.1935, 1.0, 0.4247, 0.9502, 0.4247, 0.9502, 0.1935, 0.382, 0.3565, 0.382, 0.1258, 0.4405, 0.1933, 0.4429, 0.2889, 0.573, 0.1258, 0.573, 0.3565, 0.5279, 0.2889, 0.5236, 0.1933, 0.8123, 0.0, 0.8912, 1.192e-07, 0.9442, 0.06768, 0.7532, 0.06768, 0.7795, 0.3801, 0.7754, 0.3603, 0.7945, 0.3604, 0.7931, 0.3802, 0.5038, 0.435, 0.4904, 0.4152, 0.5077, 0.4152, 0.4744, 0.4589, 0.4567, 0.4396, 0.4744, 0.4391, 0.7795, 0.3801, 0.7565, 0.3802, 0.7754, 0.3603, 0.5401, 0.451, 0.5167, 0.4492, 0.5401, 0.431, 0.4715, 0.4152, 0.4904, 0.4152, 0.48, 0.435, 0.7944, 0.4295, 0.8057, 0.4188, 0.8321, 0.4214, 0.8321, 0.4349, 0.8084, 0.4375, 0.8171, 0.3999, 0.7984, 0.4, 0.7944, 0.3802, 0.8162, 0.3802, 0.8526, 0.4, 0.8712, 0.4048, 0.8712, 0.4161, 0.8483, 0.4199, 0.8346, 0.414, 0.835, 0.4055, 0.4322, 0.4395, 0.4533, 0.4589, 0.4318, 0.4593, 0.8657, 0.4397, 0.8379, 0.4397, 0.8527, 0.4199, 0.8162, 0.3802, 0.8346, 0.3802, 0.8171, 0.3999, 0.5135, 0.403, 0.5159, 0.393, 0.5333, 0.3892, 0.5507, 0.3936, 0.5507, 0.4043, 0.5309, 0.4092, 0.8715, 0.364, 0.8715, 0.3775, 0.8479, 0.3801, 0.833, 0.3705, 0.8486, 0.3611, 0.573, 0.1258, 0.5236, 0.1933, 0.4405, 0.1933, 0.382, 0.1258, 0.4863, 0.436, 0.5077, 0.4548, 0.4838, 0.4561, 0.963, 0.1028, 0.9549, 0.1028, 0.9546, 0.05141, 0.9633, 0.05141, 0.5511, 0.3565, 0.5602, 0.3565, 0.5602, 0.4079, 0.551, 0.4079, 0.5602, 0.4592, 0.551, 0.4592, 0.5513, 0.4079, 0.56, 0.4079, 0.5415, 0.4433, 0.5415, 0.4394, 0.5502, 0.4391, 0.5502, 0.4391, 0.5502, 0.4435, 0.5415, 0.4433, 0.9714, 0.1028, 0.9633, 0.1028, 0.9714, 0.05141, 0.8181, 0.4414, 0.8191, 0.4375, 0.8272, 0.4375, 0.9638, 2.384e-07, 0.9701, 0.0, 0.9701, 0.05136, 0.5724, 0.4079, 0.5631, 0.4079, 0.573, 0.3565, 0.9442, 0.1028, 0.9544, 0.1029, 0.9478, 0.1542, 0.5502, 0.4342, 0.5499, 0.4391, 0.5428, 0.4391, 0.9712, 0.1543, 0.9642, 0.1542, 0.9712, 0.1029, 0.4838, 0.435, 0.4838, 0.4396, 0.4752, 0.4351, 0.8879, 0.4117, 0.876, 0.4117, 0.8805, 0.3603, 0.9544, 0.1029, 0.964, 0.1028, 0.964, 0.1541, 0.8919, 0.3603, 0.8999, 0.3603, 0.8999, 0.4117, 0.881, 0.4145, 0.881, 0.4199, 0.8712, 0.4179, 0.8913, 0.4145, 0.8913, 0.4197, 0.881, 0.4167, 0.5704, 0.4592, 0.5607, 0.4592, 0.5704, 0.4079, 0.9442, 0.0, 0.9549, 4.573e-05, 0.9549, 0.05141, 0.9442, 0.05141, 0.9546, 0.05141, 0.9443, 0.1028])
me_cube_001.materials.append(mat_tail)
me_cube_001.use_remesh_fix_poles = True
me_cube_001.use_remesh_preserve_attributes = False
me_cube_001.use_mirror_vertex_groups = False
me_cube_001.update()
me_cube_004 = bpy.data.meshes.new('Cube.004')
me_cube_004.from_pydata([(-0.4234, -1.29, 0.104), (-0.4234, -0.0005037, -0.0008852), (-0.416, -0.01511, 0.7831), (0.5012, -1.29, 0.104), (0.4994, -0.0005037, -0.0008852), (0.4938, -0.01511, 0.6981), (-0.4234, -0.1386, -0.0008852), (-0.4234, -0.1386, 0.104), (0.5012, -0.1386, -0.0008852), (0.5012, -0.1386, 0.104), (-0.4234, -0.1386, 0.6996), (-0.3563, -0.02392, 1.249), (0.5012, -0.1386, 0.6996), (-0.3333, -0.1487, 1.321), (-0.3328, -0.01079, 1.321), (0.4327, -0.01426, 1.294), (0.4327, -0.1524, 1.294), (-0.2207, -0.1465, 1.38), (-0.2207, -0.008347, 1.38), (0.2797, -0.008347, 1.38), (0.2797, -0.1465, 1.38), (-0.08138, -0.1383, 1.429), (-0.08138, -0.0001067, 1.429), (0.1364, -0.0003926, 1.43), (0.1364, -0.1385, 1.43), (-0.4234, -0.8815, -0.0008852), (0.5012, -0.8815, 0.104), (0.5012, -0.8815, -0.0008852), (0.3708, -1.234, 0.8525), (0.5039, -1.293, 0.7826), (-0.2913, -1.245, 0.857), (-0.4234, -1.175, -0.0008671), (-0.418, -1.271, 0.02358), (0.4958, -1.271, 0.02358), (0.5011, -1.175, -0.0008671), (0.5012, -0.8815, 0.7654), (0.3808, -0.9925, 0.8454), (-0.4234, -0.5111, 0.104), (0.5012, -0.5111, 0.104), (-0.421, -0.4086, 0.6422), (-0.4221, -0.3463, 0.6982), (0.4998, -0.3463, 0.6982), (0.4988, -0.4086, 0.6422), (-0.4234, -0.8815, 0.104), (-0.4207, -1.293, 0.778), (-0.4234, -0.0005037, 0.3912), (0.03888, -0.0005037, -0.0008852), (0.5012, -0.0005037, 0.3912), (0.5003, -0.0005037, 0.04876), (0.03888, -1.29, 0.104), (-0.4234, -0.06958, -0.0008852), (-0.4234, -0.5101, 0.104), (0.5012, -0.5101, -0.0008852), (0.03888, -0.1386, -0.0008852), (0.5012, -0.1386, 0.05157), (-0.4234, -0.1386, 0.05157), (0.03888, -0.1386, 0.6996), (-0.3903, -0.03142, 1.019), (0.4681, -0.03142, 1.019), (0.5012, -0.1386, 0.4018), (-0.4234, -0.1386, 0.4018), (-0.3333, -0.07963, 1.321), (0.4327, -0.0833, 1.294), (0.03377, -0.1505, 1.323), (0.4603, -0.1455, 1.013), (-0.4004, -0.1437, 1.01), (-0.3543, -0.01837, 1.276), (-0.2207, -0.07742, 1.38), (0.2797, -0.07742, 1.38), (0.0295, -0.1465, 1.38), (0.3403, -0.1494, 1.343), (-0.277, -0.1476, 1.35), (-0.277, -0.009455, 1.35), (0.3403, -0.01129, 1.343), (-0.08138, -0.06918, 1.429), (0.02749, -0.0002497, 1.442), (0.1364, -0.06946, 1.43), (0.02749, -0.1384, 1.442), (0.208, -0.00437, 1.405), (0.208, -0.1425, 1.405), (-0.151, -0.1424, 1.404), (-0.151, -0.004227, 1.404), (-0.4234, -0.5101, -0.0008852), (0.5012, -0.5101, 0.104), (-0.4234, -0.8815, 0.05157), (0.03888, -0.8815, 0.104), (0.03888, -0.8815, -0.0008852), (0.5012, -0.8815, 0.05157), (0.4554, -1.272, 0.8286), (0.04008, -1.247, 0.8663), (0.0416, -1.293, 0.7662), (0.5012, -1.304, 0.4344), (-0.4188, -1.241, 0.009392), (0.03888, -1.175, -0.0008852), (0.4966, -1.241, 0.009392), (0.03888, -1.276, 0.01808), (-0.4234, -1.065, -0.0008852), (-0.4231, -1.289, 0.06925), (0.5008, -1.289, 0.06925), (0.5012, -1.065, -0.0008852), (0.1255, -0.998, 0.8642), (0.4509, -0.9363, 0.8142), (0.03888, -0.8815, 0.781), (0.5012, -0.8916, 0.4239), (0.03888, -0.5111, 0.104), (0.5012, -0.374, 0.104), (-0.4203, -0.3773, 0.6823), (0.03888, -0.4052, 0.6376), (0.498, -0.3773, 0.6823), (0.03888, -0.3412, 0.6889), (0.5012, -0.2428, 0.7066), (-0.4234, -0.2428, 0.7066), (-0.4234, -0.4129, 0.3741), (0.5012, -0.4129, 0.3741), (-0.3852, -1.278, 0.8246), (-0.4234, -0.8874, 0.4239), (-0.3003, -1.003, 0.855), (-0.3939, -0.8893, 0.768), (-0.372, -0.9425, 0.8329), (-0.4234, -1.301, 0.4344), (0.03888, -0.2428, 0.7066), (0.03888, -0.3722, 0.6791), (0.03888, -0.4129, 0.3741), (0.04049, -0.9398, 0.8445), (0.03888, -1.244, 0.004771), (0.03888, -0.8815, 0.4239), (0.04491, -1.28, 0.8145), (0.03888, -1.318, 0.4344), (0.5012, -0.5101, 0.05157), (0.03888, -0.5101, -0.0008852), (0.03888, -0.5101, 0.104), (0.03888, -1.29, 0.0689), (0.0285, -0.1424, 1.405), (-0.151, -0.0733, 1.404), (0.02749, -0.06932, 1.442), (-0.277, -0.07853, 1.35), (0.3403, -0.08036, 1.343), (0.208, -0.07344, 1.405), (0.03633, -0.1446, 1.011), (0.03164, -0.1485, 1.351), (0.03888, -0.374, 0.104), (-0.4234, -0.5101, 0.05157), (0.03888, -0.06958, -0.0008852), (0.03888, -1.065, -0.0008852), (0.5012, -0.0005037, 0.09841), (0.5012, -1.171, 0.4314), (-0.2913, -1.181, 0.8564), (-0.4234, -1.171, 0.4314), (-0.4234, -1.012, -0.0008852), (0.5012, -1.012, -0.0008852), (0.3612, -1.182, 0.8469), (0.03888, -1.012, -0.0008852), (-0.4234, -1.171, 0.104), (0.1013, -1.175, 0.8657), (0.4541, -1.174, 0.8212), (-0.3814, -1.18, 0.8338), (-0.4129, -1.176, 0.7751), (-0.4232, -1.171, 0.0641), (0.03907, -1.248, 0.7947), (-0.3033, -1.253, 0.7854), (0.3778, -1.242, 0.7759), (0.3784, -1.17, 0.7753), (-0.3027, -1.181, 0.7848), (0.03966, -1.175, 0.7941), (-0.4014, -1.002, 0.7708), (-0.4234, -0.9983, 0.104), (-0.4234, -1.001, 0.427), (0.502, -1.01, 0.7708), (-0.3847, -1.002, 0.4249), (-0.3847, -1.172, 0.4293), (-0.3847, -0.9998, 0.1019), (-0.3847, -1.172, 0.1019), (-0.3742, -1.177, 0.7612), (-0.3627, -1.004, 0.7569), (0.5012, -0.998, 0.4269), (0.5031, -1.173, 0.7776), (0.5012, -0.9856, 0.104), (0.5012, -1.171, 0.104), (0.4666, -0.998, 0.427), (0.4666, -1.171, 0.4314), (0.4674, -1.011, 0.7545), (0.4685, -1.173, 0.7613), (0.4666, -0.9856, 0.1041), (0.4666, -1.171, 0.1041), (-0.04357, -1.0, 0.8604), (-0.03501, -1.178, 0.8613), (-0.04547, -1.0, 0.8977), (0.1265, -0.9978, 0.9016), (0.1401, -1.008, 0.9949), (-0.06539, -1.011, 0.9958), (0.0416, -1.32, 0.7728), (0.4351, -1.324, 0.7826), (-0.3852, -1.333, 0.8246), (-0.3519, -1.324, 0.778), (0.4554, -1.326, 0.8286), (0.04491, -1.335, 0.8145)], [(123, 101)], [(143, 99, 34, 93), (177, 3, 98, 34), (48, 144, 9, 54), (141, 51, 7, 55), (140, 105, 38, 104), (139, 70, 20, 69), (138, 64, 16, 63), (137, 78, 23, 76), (136, 73, 19, 68), (135, 71, 17, 67), (134, 74, 21, 77), (133, 80, 21, 74), (132, 79, 24, 77), (131, 49, 0, 97), (130, 51, 43, 85), (129, 52, 27, 86), (128, 83, 26, 87), (127, 91, 29, 90), (30, 89, 158, 159), (29, 88, 194, 191), (124, 94, 33, 95), (165, 152, 171, 170), (118, 116, 184, 100, 123), (154, 101, 36, 150), (9, 59, 12, 110, 41, 108, 42, 113, 38, 105), (122, 113, 42, 107), (121, 108, 41, 109), (120, 111, 40, 109), (185, 153, 188, 189), (110, 120, 109, 41), (12, 56, 120, 110), (56, 10, 111, 120), (106, 121, 109, 40), (39, 107, 121, 106), (107, 42, 108, 121), (112, 122, 107, 39), (37, 104, 122, 112), (104, 38, 113, 122), (125, 115, 117, 102), (101, 35, 102, 123, 100, 36), (92, 124, 95, 32), (31, 93, 124, 92), (93, 34, 94, 124), (103, 125, 102, 35), (26, 85, 125, 103), (85, 43, 115, 125), (126, 114, 192, 195), (28, 89, 126, 88), (89, 30, 114, 126), (119, 127, 90, 44), (0, 49, 127, 119), (49, 3, 91, 127), (52, 128, 87, 27), (8, 54, 128, 52), (54, 9, 83, 128), (82, 129, 86, 25), (6, 53, 129, 82), (53, 8, 52, 129), (83, 130, 85, 26), (95, 131, 97, 32), (33, 98, 131, 95), (98, 3, 49, 131), (80, 132, 77, 21), (17, 69, 132, 80), (69, 20, 79, 132), (81, 133, 74, 22), (18, 67, 133, 81), (67, 17, 80, 133), (76, 134, 77, 24), (23, 75, 134, 76), (75, 22, 74, 134), (72, 135, 67, 18), (14, 61, 135, 72), (61, 13, 71, 135), (70, 136, 68, 20), (16, 62, 136, 70), (62, 15, 73, 136), (79, 137, 76, 24), (20, 68, 137, 79), (68, 19, 78, 137), (15, 16, 64, 58), (65, 138, 63, 13), (10, 56, 138, 65), (56, 12, 64, 138), (71, 139, 69, 17), (13, 63, 139, 71), (63, 16, 70, 139), (51, 37, 112, 60, 7), (82, 141, 55, 6), (25, 84, 141, 82), (84, 43, 51, 141), (5, 58, 64, 12), (50, 142, 53, 6), (1, 46, 142, 50), (96, 143, 93, 31), (148, 151, 143, 96), (151, 149, 99, 143), (60, 10, 65, 13, 61, 14, 66, 11, 57, 2, 45, 1, 50, 6, 55, 7), (154, 88, 29, 175), (146, 116, 118, 155), (155, 118, 117, 164, 156), (117, 118, 123, 102), (157, 152, 165, 43, 84), (157, 148, 96, 97), (92, 32, 97, 96, 31), (105, 38, 113, 9), (113, 42, 59, 9), (12, 59, 47, 5), (9, 144, 47, 59), (4, 48, 54, 8), (58, 5, 2, 57), (73, 15, 58, 19), (75, 23, 78, 57), (78, 19, 58, 57), (11, 66, 14, 72, 18, 81, 22, 75, 57), (45, 2, 5, 47, 144), (1, 45, 144, 48), (46, 1, 48, 4), (147, 119, 44, 156), (115, 166, 164, 117), (84, 25, 148, 157), (97, 0, 152, 157), (114, 155, 156, 44), (30, 146, 155, 114), (91, 145, 175, 29), (101, 154, 175, 167, 35), (91, 3, 177, 145), (86, 27, 149, 151), (25, 86, 151, 148), (153, 185, 146, 162, 163), (88, 154, 150, 28), (119, 147, 152, 0), (100, 153, 150, 36), (163, 158, 160, 161), (158, 163, 162, 159), (146, 30, 159, 162), (89, 28, 160, 158), (150, 153, 163, 161), (28, 150, 161, 160), (10, 60, 112, 39, 106, 40, 111), (165, 166, 115, 43), (164, 166, 168, 173), (33, 94, 34, 98), (34, 99, 149, 177), (87, 26, 176, 177, 149), (27, 87, 149), (167, 174, 103, 35), (174, 176, 26, 103), (156, 164, 173, 172), (152, 147, 169, 171), (166, 165, 170, 168), (147, 156, 172, 169), (174, 167, 180, 178), (177, 176, 182, 183), (179, 183, 182, 178), (179, 178, 180, 181), (175, 145, 179, 181), (167, 175, 181, 180), (176, 174, 178, 182), (145, 177, 183, 179), (188, 187, 186, 189), (185, 184, 116, 146), (153, 100, 187, 188), (184, 185, 189, 186), (100, 184, 186, 187), (168, 170, 171, 169, 172, 173), (195, 192, 193, 190), (194, 195, 190, 191), (90, 29, 191, 190), (44, 90, 190, 193), (114, 44, 193, 192), (88, 126, 195, 194)])
me_cube_004.polygons.foreach_set('use_smooth', [True] * 172)
_uv = me_cube_004.uv_layers.new(name='UVMap')
_uv.uv.foreach_set('vector', [0.1357, 0.6776, 0.2713, 0.6777, 0.2713, 0.7087, 0.1357, 0.7087, 0.03918, 0.02979, 0.00431, 0.02979, 0.004408, 0.01992, 0.03808, 2.913e-05, 0.3827, 0.01409, 0.3827, 0.02817, 0.3421, 0.02977, 0.3421, 0.01489, 0.6148, 0.3607, 0.6148, 0.3459, 0.7238, 0.3459, 0.7238, 0.3607, 0.3816, 0.6384, 0.3816, 0.7696, 0.3414, 0.7696, 0.3414, 0.6384, 0.7877, 0.1291, 0.7873, 0.2167, 0.7794, 0.1995, 0.7794, 0.1285, 0.8873, 0.1304, 0.887, 0.2507, 0.7953, 0.2371, 0.7959, 0.1297, 0.2471, 0.8912, 0.2268, 0.8911, 0.2256, 0.8708, 0.2459, 0.8709, 0.2491, 0.9287, 0.2289, 0.9286, 0.228, 0.9115, 0.2483, 0.9116, 0.2495, 0.7536, 0.2698, 0.7537, 0.2692, 0.7697, 0.249, 0.7696, 0.246, 0.84, 0.2461, 0.8091, 0.2664, 0.8092, 0.2663, 0.8401, 0.2476, 0.7894, 0.2678, 0.7895, 0.2664, 0.8092, 0.2461, 0.8091, 0.772, 0.1282, 0.7719, 0.1792, 0.7644, 0.1588, 0.7646, 0.1279, 0.8883, 0.5072, 0.878, 0.5071, 0.8786, 0.376, 0.8888, 0.3761, 0.2713, 0.5073, 0.2713, 0.3761, 0.3803, 0.3761, 0.3803, 0.5073, 0.1357, 0.5205, 0.2713, 0.5205, 0.2713, 0.6257, 0.1357, 0.6257, 0.2331, 0.01489, 0.2331, 0.02978, 0.1241, 0.02978, 0.1241, 0.0149, 0.7815, 0.5068, 0.7808, 0.6379, 0.6833, 0.6383, 0.6839, 0.5071, 0.3455, 0.9597, 0.3414, 0.8657, 0.3625, 0.8657, 0.3666, 0.9628, 0.9918, 0.8905, 0.9856, 0.8767, 0.9856, 0.8767, 0.9918, 0.8905, 0.1357, 0.7285, 0.27, 0.7276, 0.2697, 0.7364, 0.1356, 0.7376, 0.5107, 0.8311, 0.5107, 0.7821, 0.5221, 0.7817, 0.5221, 0.8306, 0.8933, 0.6403, 0.9107, 0.661, 0.9084, 0.7338, 0.9068, 0.7817, 0.8902, 0.7573, 0.957, 0.8758, 0.8872, 0.8737, 0.9039, 0.8541, 0.9596, 0.8495, 0.3421, 0.02977, 0.3421, 0.1142, 0.3421, 0.1987, 0.3115, 0.2007, 0.2812, 0.1983, 0.2721, 0.1938, 0.2629, 0.1824, 0.2616, 0.1064, 0.2328, 0.02978, 0.273, 0.02977, 0.09081, 0.8688, 0.09081, 0.9999, 0.01215, 0.9993, 0.01347, 0.8688, 0.3399, 0.7696, 0.3414, 0.8998, 0.3323, 0.9003, 0.3308, 0.7696, 0.3019, 0.7696, 0.3019, 0.6384, 0.3323, 0.6388, 0.3308, 0.7696, 0.7644, 0.3127, 0.7647, 0.274, 0.814, 0.2623, 0.814, 0.3206, 0.3019, 0.9007, 0.3019, 0.7696, 0.3308, 0.7696, 0.3323, 0.9003, 0.2713, 0.9007, 0.2713, 0.7696, 0.3019, 0.7696, 0.3019, 0.9007, 0.2713, 0.7696, 0.2713, 0.6384, 0.3019, 0.6384, 0.3019, 0.7696, 0.3414, 0.6393, 0.3399, 0.7696, 0.3308, 0.7696, 0.3323, 0.6388, 0.01215, 0.7383, 0.01347, 0.8688, 0.0008683, 0.8688, 0.0, 0.7385, 0.01347, 0.8688, 0.01215, 0.9993, 0.0, 0.999, 0.0008683, 0.8688, 0.09081, 0.7376, 0.09081, 0.8688, 0.01347, 0.8688, 0.01215, 0.7383, 0.1712, 0.7377, 0.1712, 0.8689, 0.09081, 0.8688, 0.09081, 0.7376, 0.1712, 0.8689, 0.1712, 1.0, 0.09081, 0.9999, 0.09081, 0.8688, 0.7773, 0.7694, 0.7773, 0.9006, 0.6798, 0.8922, 0.6725, 0.7694, 0.8872, 0.8737, 0.8712, 0.8877, 0.8734, 0.7566, 0.8902, 0.7573, 0.9068, 0.7817, 0.9039, 0.8541, 0.001336, 0.7275, 0.1357, 0.7285, 0.1356, 0.7376, 0.001553, 0.7364, 5.71e-06, 0.7087, 0.1357, 0.7087, 0.1357, 0.7285, 0.001336, 0.7275, 0.1357, 0.7087, 0.2713, 0.7087, 0.27, 0.7276, 0.1357, 0.7285, 0.7773, 0.6383, 0.7773, 0.7694, 0.6725, 0.7694, 0.6819, 0.6383, 0.8712, 0.6383, 0.8712, 0.7694, 0.7773, 0.7694, 0.7773, 0.6383, 0.8712, 0.7694, 0.8712, 0.9006, 0.7773, 0.9006, 0.7773, 0.7694, 0.6696, 0.508, 0.6706, 0.386, 0.6706, 0.386, 0.6696, 0.508, 0.6574, 0.6004, 0.654, 0.5065, 0.6696, 0.508, 0.6696, 0.6244, 0.654, 0.5065, 0.6571, 0.4126, 0.6706, 0.386, 0.6696, 0.508, 0.7819, 0.3756, 0.7815, 0.5068, 0.6839, 0.5071, 0.6845, 0.376, 0.8786, 0.376, 0.878, 0.5071, 0.7815, 0.5068, 0.7819, 0.3756, 0.878, 0.5071, 0.8774, 0.6383, 0.7808, 0.6379, 0.7815, 0.5068, 0.2331, 1.242e-05, 0.2331, 0.01489, 0.1241, 0.0149, 0.1241, 1.891e-05, 0.3421, 5.956e-06, 0.3421, 0.01489, 0.2331, 0.01489, 0.2331, 1.242e-05, 0.3421, 0.01489, 0.3421, 0.02977, 0.2331, 0.02978, 0.2331, 0.01489, 2.099e-08, 0.5205, 0.1357, 0.5205, 0.1357, 0.6257, 0.0, 0.6256, 1.05e-08, 0.4153, 0.1357, 0.4153, 0.1357, 0.5205, 2.099e-08, 0.5205, 0.1357, 0.4153, 0.2713, 0.4153, 0.2713, 0.5205, 0.1357, 0.5205, 0.2713, 0.6384, 0.2713, 0.5073, 0.3803, 0.5073, 0.3803, 0.6384, 0.903, 0.5072, 0.8883, 0.5072, 0.8888, 0.3761, 0.9019, 0.3776, 0.9008, 0.6368, 0.8876, 0.6382, 0.8883, 0.5072, 0.903, 0.5072, 0.8876, 0.6382, 0.8774, 0.6383, 0.878, 0.5071, 0.8883, 0.5072, 0.7721, 0.07729, 0.772, 0.1282, 0.7646, 0.1279, 0.7648, 0.09705, 0.7794, 0.05754, 0.7794, 0.1285, 0.772, 0.1282, 0.7721, 0.07729, 0.7794, 0.1285, 0.7794, 0.1995, 0.7719, 0.1792, 0.772, 0.1282, 0.2273, 0.7893, 0.2476, 0.7894, 0.2461, 0.8091, 0.2259, 0.809, 0.2287, 0.7695, 0.249, 0.7696, 0.2476, 0.7894, 0.2273, 0.7893, 0.249, 0.7696, 0.2692, 0.7697, 0.2678, 0.7895, 0.2476, 0.7894, 0.2459, 0.8709, 0.246, 0.84, 0.2663, 0.8401, 0.2662, 0.871, 0.2256, 0.8708, 0.2258, 0.8399, 0.246, 0.84, 0.2459, 0.8709, 0.2258, 0.8399, 0.2259, 0.809, 0.2461, 0.8091, 0.246, 0.84, 0.2292, 0.7535, 0.2495, 0.7536, 0.249, 0.7696, 0.2287, 0.7695, 0.2298, 0.7377, 0.25, 0.7376, 0.2495, 0.7536, 0.2292, 0.7535, 0.25, 0.7376, 0.2703, 0.7377, 0.2698, 0.7537, 0.2495, 0.7536, 0.2694, 0.9288, 0.2491, 0.9287, 0.2483, 0.9116, 0.2685, 0.9117, 0.2703, 0.9492, 0.25, 0.9491, 0.2491, 0.9287, 0.2694, 0.9288, 0.25, 0.9491, 0.2298, 0.949, 0.2289, 0.9286, 0.2491, 0.9287, 0.2674, 0.8913, 0.2471, 0.8912, 0.2459, 0.8709, 0.2662, 0.871, 0.2685, 0.9117, 0.2483, 0.9116, 0.2471, 0.8912, 0.2674, 0.8913, 0.2483, 0.9116, 0.228, 0.9115, 0.2268, 0.8911, 0.2471, 0.8912, 0.3784, 0.3761, 0.3379, 0.3761, 0.34, 0.2874, 0.3735, 0.2894, 0.8876, 0.006525, 0.8873, 0.1304, 0.7959, 0.1297, 0.7966, 0.02559, 0.9787, 0.0, 0.9787, 0.1311, 0.8873, 0.1304, 0.8876, 0.006525, 0.9787, 0.1311, 0.9787, 0.2623, 0.887, 0.2507, 0.8873, 0.1304, 0.788, 0.04156, 0.7877, 0.1291, 0.7794, 0.1285, 0.7794, 0.05754, 0.7966, 0.02559, 0.7959, 0.1297, 0.7877, 0.1291, 0.788, 0.04156, 0.7959, 0.1297, 0.7953, 0.2371, 0.7873, 0.2167, 0.7877, 0.1291, 0.6148, 0.3459, 0.6145, 0.3459, 0.6433, 0.2693, 0.7238, 0.2614, 0.7238, 0.3459, 0.6148, 0.3756, 0.6148, 0.3607, 0.7238, 0.3607, 0.7238, 0.3756, 0.5058, 0.3756, 0.5058, 0.3607, 0.6148, 0.3607, 0.6148, 0.3756, 0.5058, 0.3607, 0.5058, 0.3458, 0.6148, 0.3459, 0.6148, 0.3607, 0.3784, 0.1983, 0.3735, 0.2894, 0.34, 0.2874, 0.3421, 0.1987, 1.05e-08, 0.3957, 0.1357, 0.3957, 0.1357, 0.4153, 1.05e-08, 0.4153, 0.0, 0.3761, 0.1357, 0.3762, 0.1357, 0.3957, 1.05e-08, 0.3957, 1.05e-08, 0.6776, 0.1357, 0.6776, 0.1357, 0.7087, 5.71e-06, 0.7087, 1.05e-08, 0.6625, 0.1357, 0.6625, 0.1357, 0.6776, 1.05e-08, 0.6776, 0.1357, 0.6625, 0.2713, 0.6625, 0.2713, 0.6777, 0.1357, 0.6776, 0.7238, 0.2614, 0.7238, 0.177, 0.7224, 0.08868, 0.7209, 0.0, 0.7412, 8.928e-07, 0.7614, 8.376e-05, 0.7591, 0.01295, 0.7575, 0.02075, 0.7553, 0.08599, 0.7601, 0.1532, 0.7644, 0.2644, 0.7644, 0.3756, 0.7441, 0.3756, 0.7238, 0.3756, 0.7238, 0.3607, 0.7238, 0.3459, 0.957, 0.8758, 0.9856, 0.8767, 0.9918, 0.8905, 0.9567, 0.8897, 0.9628, 0.6644, 0.9107, 0.661, 0.8933, 0.6403, 0.9631, 0.6389, 0.4181, 0.1396, 0.4879, 0.1398, 0.5035, 0.1606, 0.4704, 0.1599, 0.4195, 0.1588, 0.6798, 0.8922, 0.6585, 0.886, 0.654, 0.7689, 0.6725, 0.7694, 0.4209, 0.3572, 0.4209, 0.3458, 0.4715, 0.3458, 0.5058, 0.3458, 0.5058, 0.3607, 0.4209, 0.3572, 0.4676, 0.3756, 0.4519, 0.3756, 0.3861, 0.3557, 0.4004, 0.3726, 0.3915, 0.3686, 0.3861, 0.3557, 0.4519, 0.3756, 0.4198, 0.3756, 0.4505, 0.7889, 0.49, 0.7817, 0.4765, 0.8621, 0.3827, 0.8014, 0.4765, 0.8621, 0.49, 0.937, 0.399, 0.8844, 0.3827, 0.8014, 0.3421, 0.1987, 0.3421, 0.1142, 0.3827, 0.1112, 0.3784, 0.1983, 0.3421, 0.02977, 0.3827, 0.02817, 0.3827, 0.1112, 0.3421, 0.1142, 0.3827, 0.0, 0.3827, 0.01409, 0.3421, 0.01489, 0.3421, 5.956e-06, 0.3924, 0.665, 0.3848, 0.5739, 0.6518, 0.598, 0.6443, 0.665, 0.4299, 0.7596, 0.4088, 0.7519, 0.3924, 0.665, 0.4477, 0.7672, 0.5217, 0.7815, 0.4897, 0.7817, 0.4687, 0.7744, 0.6443, 0.665, 0.4687, 0.7744, 0.4477, 0.7672, 0.3924, 0.665, 0.6443, 0.665, 0.6343, 0.73, 0.6337, 0.7378, 0.6274, 0.7505, 0.611, 0.7589, 0.5945, 0.7672, 0.5741, 0.7742, 0.5536, 0.7813, 0.5217, 0.7815, 0.6443, 0.665, 0.654, 0.4868, 0.6518, 0.598, 0.3848, 0.5739, 0.3827, 0.4868, 0.3827, 0.4038, 0.654, 0.3756, 0.654, 0.4868, 0.3827, 0.4038, 0.3829, 0.3897, 0.5183, 0.3756, 0.654, 0.3756, 0.3829, 0.3897, 0.3832, 0.3756, 0.4209, 0.253, 0.3827, 0.2522, 0.385, 0.158, 0.4195, 0.1588, 0.5041, 0.2551, 0.4708, 0.2543, 0.4704, 0.1599, 0.5035, 0.1606, 0.5058, 0.3607, 0.5058, 0.3756, 0.4676, 0.3756, 0.4209, 0.3572, 0.3861, 0.3557, 0.386, 0.3458, 0.4209, 0.3458, 0.4209, 0.3572, 0.3895, 0.1445, 0.4181, 0.1396, 0.4195, 0.1588, 0.385, 0.158, 0.9815, 0.6648, 0.9628, 0.6644, 0.9631, 0.6389, 0.9918, 0.6383, 0.0, 0.1235, 0.03918, 0.1226, 0.03848, 0.2162, 0.003329, 0.2177, 0.8872, 0.8737, 0.957, 0.8758, 0.9567, 0.8897, 0.9089, 0.8886, 0.8712, 0.8877, 0.0, 0.1235, 0.00431, 0.02979, 0.03918, 0.02979, 0.03918, 0.1226, 0.1357, 0.6257, 0.2713, 0.6257, 0.2713, 0.6625, 0.1357, 0.6625, 0.0, 0.6256, 0.1357, 0.6257, 0.1357, 0.6625, 1.05e-08, 0.6625, 0.9539, 0.4899, 0.9558, 0.4513, 0.9583, 0.3786, 0.9793, 0.3756, 0.9752, 0.4727, 0.9856, 0.8767, 0.957, 0.8758, 0.9596, 0.8495, 0.9747, 0.8525, 0.3827, 0.2522, 0.4209, 0.253, 0.4209, 0.3458, 0.386, 0.3458, 0.9068, 0.7817, 0.9587, 0.7758, 0.9596, 0.8495, 0.9039, 0.8541, 0.9787, 0.09764, 0.9999, 0.09715, 1.0, 0.1932, 0.9787, 0.1937, 0.9999, 0.09715, 0.9787, 0.09764, 0.9787, 0.0004931, 1.0, 0.0, 0.5636, 0.8019, 0.5636, 0.7839, 0.5846, 0.7817, 0.5846, 0.8022, 0.3414, 0.8657, 0.3441, 0.7719, 0.3666, 0.7696, 0.3625, 0.8657, 0.9585, 0.5637, 0.9539, 0.4899, 0.9752, 0.4727, 0.9793, 0.5688, 0.5636, 0.8035, 0.5482, 0.8034, 0.5424, 0.7838, 0.5636, 0.7817, 0.7238, 0.177, 0.7238, 0.2614, 0.6433, 0.2693, 0.6446, 0.1932, 0.6538, 0.1818, 0.6629, 0.1774, 0.6932, 0.175, 0.4715, 0.3458, 0.4708, 0.2543, 0.5041, 0.2551, 0.5058, 0.3458, 0.3698, 0.9555, 0.3666, 0.8613, 0.378, 0.861, 0.3811, 0.9553, 0.009774, 0.006955, 0.01869, 0.002931, 0.03808, 2.913e-05, 0.004408, 0.01992, 0.03808, 2.913e-05, 0.07025, 2.211e-05, 0.08592, 2.117e-05, 0.03918, 0.02979, 0.1241, 0.0149, 0.1241, 0.02978, 0.09357, 0.02978, 0.03918, 0.02979, 0.08592, 2.117e-05, 0.1241, 1.891e-05, 0.1241, 0.0149, 0.08592, 2.117e-05, 0.08627, 0.2143, 0.08993, 0.1214, 0.1211, 0.1205, 0.1241, 0.2128, 0.08993, 0.1214, 0.09357, 0.02978, 0.1241, 0.02978, 0.1211, 0.1205, 0.8536, 0.3206, 0.8536, 0.3699, 0.8422, 0.3702, 0.8422, 0.3209, 0.9808, 0.5627, 0.9793, 0.4698, 0.9907, 0.4702, 0.9922, 0.5631, 0.3666, 0.8613, 0.3698, 0.7698, 0.3811, 0.7696, 0.378, 0.861, 0.9793, 0.4698, 0.9808, 0.3756, 0.9922, 0.376, 0.9907, 0.4702, 0.5106, 0.873, 0.5107, 0.9657, 0.5006, 0.9657, 0.5005, 0.873, 0.5221, 0.8342, 0.5221, 0.7817, 0.5323, 0.7817, 0.5323, 0.8343, 0.2253, 0.8312, 0.2256, 0.9241, 0.1712, 0.9243, 0.1745, 0.8327, 0.9539, 0.4708, 0.9031, 0.4723, 0.9065, 0.3793, 0.9542, 0.3772, 0.5005, 0.7817, 0.5002, 0.8752, 0.49, 0.8753, 0.4903, 0.7817, 0.5424, 0.7817, 0.5424, 0.8279, 0.5323, 0.8279, 0.5323, 0.7817, 0.5107, 0.7817, 0.5106, 0.873, 0.5005, 0.873, 0.5006, 0.7817, 0.5002, 0.8752, 0.5005, 0.9681, 0.4903, 0.9681, 0.49, 0.8753, 0.8536, 0.3206, 0.8263, 0.3168, 0.8249, 0.268, 0.8536, 0.2623, 0.9604, 0.7371, 0.9084, 0.7338, 0.9107, 0.661, 0.9628, 0.6644, 0.8422, 0.3206, 0.8422, 0.3708, 0.8313, 0.3707, 0.8039, 0.3677, 0.8039, 0.3206, 0.8039, 0.3709, 0.7644, 0.3239, 0.7929, 0.3206, 0.8153, 0.3166, 0.814, 0.2686, 0.8249, 0.268, 0.8263, 0.3168, 0.9538, 0.4714, 0.9539, 0.5629, 0.9033, 0.5627, 0.9038, 0.4698, 0.903, 0.3756, 0.9539, 0.377, 0.6696, 0.508, 0.6706, 0.386, 0.6845, 0.376, 0.6839, 0.5071, 0.6696, 0.6244, 0.6696, 0.508, 0.6839, 0.5071, 0.6833, 0.6383, 0.6839, 0.5071, 0.6833, 0.6383, 0.6833, 0.6383, 0.6839, 0.5071, 0.6845, 0.376, 0.6839, 0.5071, 0.6839, 0.5071, 0.6845, 0.376, 0.3895, 0.1445, 0.385, 0.158, 0.385, 0.158, 0.3895, 0.1445, 0.6696, 0.6244, 0.6696, 0.508, 0.6696, 0.508, 0.6696, 0.6244])
_ca = me_cube_004.color_attributes.new('Col', 'BYTE_COLOR', 'CORNER')
_ca.data.foreach_set('color', [1.0, 1.0, 1.0, 1.0, 1.0, 1.0, 1.0, 1.0, 1.0, 1.0, 1.0, 1.0, 1.0, 1.0, 1.0, 1.0, 1.0, 1.0, 1.0, 1.0, 1.0, 1.0, 1.0, 1.0, 1.0, 1.0, 1.0, 1.0, 1.0, 1.0, 1.0, 1.0, 1.0, 1.0, 1.0, 1.0, 1.0, 1.0, 1.0, 1.0, 1.0, 1.0, 1.0, 1.0, 1.0, 1.0, 1.0, 1.0, 1.0, 1.0, 1.0, 1.0, 1.0, 1.0, 1.0, 1.0, 1.0, 1.0, 1.0, 1.0, 1.0, 1.0, 1.0, 1.0, 1.0, 1.0, 1.0, 1.0, 1.0, 1.0, 1.0, 1.0, 1.0, 1.0, 1.0, 1.0, 1.0, 1.0, 1.0, 1.0, 1.0, 1.0, 1.0, 1.0, 1.0, 1.0, 1.0, 1.0, 1.0, 1.0, 1.0, 1.0, 1.0, 1.0, 1.0, 1.0, 1.0, 1.0, 1.0, 1.0, 1.0, 1.0, 1.0, 1.0, 1.0, 1.0, 1.0, 1.0, 1.0, 1.0, 1.0, 1.0, 1.0, 1.0, 1.0, 1.0, 1.0, 1.0, 1.0, 1.0, 1.0, 1.0, 1.0, 1.0, 1.0, 1.0, 1.0, 1.0, 1.0, 1.0, 1.0, 1.0, 1.0, 1.0, 1.0, 1.0, 1.0, 1.0, 1.0, 1.0, 1.0, 1.0, 1.0, 1.0, 1.0, 1.0, 1.0, 1.0, 1.0, 1.0, 1.0, 1.0, 1.0, 1.0, 1.0, 1.0, 1.0, 1.0, 1.0, 1.0, 1.0, 1.0, 1.0, 1.0, 1.0, 1.0, 1.0, 1.0, 1.0, 1.0, 1.0, 1.0, 1.0, 1.0, 1.0, 1.0, 1.0, 1.0, 1.0, 1.0, 1.0, 1.0, 1.0, 1.0, 1.0, 1.0, 1.0, 1.0, 1.0, 1.0, 1.0, 1.0, 1.0, 1.0, 1.0, 1.0, 1.0, 1.0, 1.0, 1.0, 1.0, 1.0, 1.0, 1.0, 1.0, 1.0, 1.0, 1.0, 1.0, 1.0, 1.0, 1.0, 1.0, 1.0, 1.0, 1.0, 1.0, 1.0, 1.0, 1.0, 1.0, 1.0, 1.0, 1.0, 1.0, 1.0, 1.0, 1.0, 1.0, 1.0, 1.0, 1.0, 1.0, 1.0, 1.0, 1.0, 1.0, 1.0, 1.0, 1.0, 1.0, 1.0, 1.0, 1.0, 1.0, 1.0, 1.0, 1.0, 1.0, 1.0, 1.0, 1.0, 1.0, 1.0, 1.0, 1.0, 1.0, 1.0, 1.0, 1.0, 1.0, 1.0, 1.0, 1.0, 1.0, 1.0, 1.0, 1.0, 1.0, 1.0, 1.0, 1.0, 1.0, 1.0, 1.0, 1.0, 1.0, 1.0, 1.0, 1.0, 1.0, 1.0, 1.0, 1.0, 1.0, 1.0, 1.0, 1.0, 1.0, 1.0, 1.0, 1.0, 1.0, 1.0, 1.0, 1.0, 1.0, 1.0, 1.0, 1.0, 1.0, 1.0, 1.0, 1.0, 1.0, 1.0, 1.0, 1.0, 1.0, 1.0, 1.0, 1.0, 1.0, 1.0, 1.0, 1.0, 1.0, 1.0, 1.0, 1.0, 1.0, 1.0, 1.0, 1.0, 1.0, 1.0, 1.0, 1.0, 1.0, 1.0, 1.0, 1.0, 1.0, 1.0, 1.0, 1.0, 1.0, 1.0, 1.0, 1.0, 1.0, 1.0, 1.0, 1.0, 1.0, 1.0, 1.0, 1.0, 1.0, 1.0, 1.0, 1.0, 1.0, 1.0, 1.0, 1.0, 1.0, 1.0, 1.0, 1.0, 1.0, 1.0, 1.0, 1.0, 1.0, 1.0, 1.0, 1.0, 1.0, 1.0, 1.0, 1.0, 1.0, 1.0, 1.0, 1.0, 1.0, 1.0, 1.0, 1.0, 1.0, 1.0, 1.0, 1.0, 1.0, 1.0, 1.0, 1.0, 1.0, 1.0, 1.0, 1.0, 1.0, 1.0, 1.0, 1.0, 1.0, 1.0, 1.0, 1.0, 1.0, 1.0, 1.0, 1.0, 1.0, 1.0, 1.0, 1.0, 1.0, 1.0, 1.0, 1.0, 1.0, 1.0, 1.0, 1.0, 1.0, 1.0, 1.0, 1.0, 1.0, 1.0, 1.0, 1.0, 1.0, 1.0, 1.0, 1.0, 1.0, 1.0, 1.0, 1.0, 1.0, 1.0, 1.0, 1.0, 1.0, 1.0, 1.0, 1.0, 1.0, 1.0, 1.0, 1.0, 1.0, 1.0, 1.0, 1.0, 1.0, 1.0, 1.0, 1.0, 1.0, 1.0, 1.0, 1.0, 1.0, 1.0, 1.0, 1.0, 1.0, 1.0, 1.0, 1.0, 1.0, 1.0, 1.0, 1.0, 1.0, 1.0, 1.0, 1.0, 1.0, 1.0, 1.0, 1.0, 1.0, 1.0, 1.0, 1.0, 1.0, 1.0, 1.0, 1.0, 1.0, 1.0, 1.0, 1.0, 1.0, 1.0, 1.0, 1.0, 1.0, 1.0, 1.0, 1.0, 1.0, 1.0, 1.0, 1.0, 1.0, 1.0, 1.0, 1.0, 1.0, 1.0, 1.0, 1.0, 1.0, 1.0, 1.0, 1.0, 1.0, 1.0, 1.0, 1.0, 1.0, 1.0, 1.0, 1.0, 1.0, 1.0, 1.0, 1.0, 1.0, 1.0, 1.0, 1.0, 1.0, 1.0, 1.0, 1.0, 1.0, 1.0, 1.0, 1.0, 1.0, 1.0, 1.0, 1.0, 1.0, 1.0, 1.0, 1.0, 1.0, 1.0, 1.0, 1.0, 1.0, 1.0, 1.0, 1.0, 1.0, 1.0, 1.0, 1.0, 1.0, 1.0, 1.0, 1.0, 1.0, 1.0, 1.0, 1.0, 1.0, 1.0, 1.0, 1.0, 1.0, 1.0, 1.0, 1.0, 1.0, 1.0, 1.0, 1.0, 1.0, 1.0, 1.0, 1.0, 1.0, 1.0, 1.0, 1.0, 1.0, 1.0, 1.0, 1.0, 1.0, 1.0, 1.0, 1.0, 1.0, 1.0, 1.0, 1.0, 1.0, 1.0, 1.0, 1.0, 1.0, 1.0, 1.0, 1.0, 1.0, 1.0, 1.0, 1.0, 1.0, 1.0, 1.0, 1.0, 1.0, 1.0, 1.0, 1.0, 1.0, 1.0, 1.0, 1.0, 1.0, 1.0, 1.0, 1.0, 1.0, 1.0, 1.0, 1.0, 1.0, 1.0, 1.0, 1.0, 1.0, 1.0, 1.0, 1.0, 1.0, 1.0, 1.0, 1.0, 1.0, 1.0, 1.0, 1.0, 1.0, 1.0, 1.0, 1.0, 1.0, 1.0, 1.0, 1.0, 1.0, 1.0, 1.0, 1.0, 1.0, 1.0, 1.0, 1.0, 1.0, 1.0, 1.0, 1.0, 1.0, 1.0, 1.0, 1.0, 1.0, 1.0, 1.0, 1.0, 1.0, 1.0, 1.0, 1.0, 1.0, 1.0, 1.0, 1.0, 1.0, 1.0, 1.0, 1.0, 1.0, 1.0, 1.0, 1.0, 1.0, 1.0, 1.0, 1.0, 1.0, 1.0, 1.0, 1.0, 1.0, 1.0, 1.0, 1.0, 1.0, 1.0, 1.0, 1.0, 1.0, 1.0, 1.0, 1.0, 1.0, 1.0, 1.0, 1.0, 1.0, 1.0, 1.0, 1.0, 1.0, 1.0, 1.0, 1.0, 1.0, 1.0, 1.0, 1.0, 1.0, 1.0, 1.0, 1.0, 1.0, 1.0, 1.0, 1.0, 1.0, 1.0, 1.0, 1.0, 1.0, 1.0, 1.0, 1.0, 1.0, 1.0, 1.0, 1.0, 1.0, 1.0, 1.0, 1.0, 1.0, 1.0, 1.0, 1.0, 1.0, 1.0, 1.0, 1.0, 1.0, 1.0, 1.0, 1.0, 1.0, 1.0, 1.0, 1.0, 1.0, 1.0, 1.0, 1.0, 1.0, 1.0, 1.0, 1.0, 1.0, 1.0, 1.0, 1.0, 1.0, 1.0, 1.0, 1.0, 1.0, 1.0, 1.0, 1.0, 1.0, 1.0, 1.0, 1.0, 1.0, 1.0, 1.0, 1.0, 1.0, 1.0, 1.0, 1.0, 1.0, 1.0, 1.0, 1.0, 1.0, 1.0, 1.0, 1.0, 1.0, 1.0, 1.0, 1.0, 1.0, 1.0, 1.0, 1.0, 1.0, 1.0, 1.0, 1.0, 1.0, 1.0, 1.0, 1.0, 1.0, 1.0, 1.0, 1.0, 1.0, 1.0, 1.0, 1.0, 1.0, 1.0, 1.0, 1.0, 1.0, 1.0, 1.0, 1.0, 1.0, 1.0, 1.0, 1.0, 1.0, 1.0, 1.0, 1.0, 1.0, 1.0, 1.0, 1.0, 1.0, 1.0, 1.0, 1.0, 1.0, 1.0, 1.0, 1.0, 1.0, 1.0, 1.0, 1.0, 1.0, 1.0, 1.0, 1.0, 1.0, 1.0, 1.0, 1.0, 1.0, 1.0, 1.0, 1.0, 1.0, 1.0, 1.0, 1.0, 1.0, 1.0, 1.0, 1.0, 1.0, 1.0, 1.0, 1.0, 1.0, 1.0, 1.0, 1.0, 1.0, 1.0, 1.0, 1.0, 1.0, 1.0, 1.0, 1.0, 1.0, 1.0, 1.0, 1.0, 1.0, 1.0, 1.0, 1.0, 1.0, 1.0, 1.0, 1.0, 1.0, 1.0, 1.0, 1.0, 1.0, 1.0, 1.0, 1.0, 1.0, 1.0, 1.0, 1.0, 1.0, 1.0, 1.0, 1.0, 1.0, 1.0, 1.0, 1.0, 1.0, 1.0, 1.0, 1.0, 1.0, 1.0, 1.0, 1.0, 1.0, 1.0, 1.0, 1.0, 1.0, 1.0, 1.0, 1.0, 1.0, 1.0, 1.0, 1.0, 1.0, 1.0, 1.0, 1.0, 1.0, 1.0, 1.0, 1.0, 1.0, 1.0, 1.0, 1.0, 1.0, 1.0, 1.0, 1.0, 1.0, 1.0, 1.0, 1.0, 1.0, 1.0, 1.0, 1.0, 1.0, 1.0, 1.0, 1.0, 1.0, 1.0, 1.0, 1.0, 1.0, 1.0, 1.0, 1.0, 1.0, 1.0, 1.0, 1.0, 1.0, 1.0, 1.0, 1.0, 1.0, 1.0, 1.0, 1.0, 1.0, 1.0, 1.0, 1.0, 1.0, 1.0, 1.0, 1.0, 1.0, 1.0, 1.0, 1.0, 1.0, 1.0, 1.0, 1.0, 1.0, 1.0, 1.0, 1.0, 1.0, 1.0, 1.0, 1.0, 1.0, 1.0, 1.0, 1.0, 1.0, 1.0, 1.0, 1.0, 1.0, 1.0, 1.0, 1.0, 1.0, 1.0, 1.0, 1.0, 1.0, 1.0, 1.0, 1.0, 1.0, 1.0, 1.0, 1.0, 1.0, 1.0, 1.0, 1.0, 1.0, 1.0, 1.0, 1.0, 1.0, 1.0, 1.0, 1.0, 1.0, 1.0, 1.0, 1.0, 1.0, 1.0, 1.0, 1.0, 1.0, 1.0, 1.0, 1.0, 1.0, 1.0, 1.0, 1.0, 1.0, 1.0, 1.0, 1.0, 1.0, 1.0, 1.0, 1.0, 1.0, 1.0, 1.0, 1.0, 1.0, 1.0, 1.0, 1.0, 1.0, 1.0, 1.0, 1.0, 1.0, 1.0, 1.0, 1.0, 1.0, 1.0, 1.0, 1.0, 1.0, 1.0, 1.0, 1.0, 1.0, 1.0, 1.0, 1.0, 1.0, 1.0, 1.0, 1.0, 1.0, 1.0, 1.0, 1.0, 1.0, 1.0, 1.0, 1.0, 1.0, 1.0, 1.0, 1.0, 1.0, 1.0, 1.0, 1.0, 1.0, 1.0, 1.0, 1.0, 1.0, 1.0, 1.0, 1.0, 1.0, 1.0, 1.0, 1.0, 1.0, 1.0, 1.0, 1.0, 1.0, 1.0, 1.0, 1.0, 1.0, 1.0, 1.0, 1.0, 1.0, 1.0, 1.0, 1.0, 1.0, 1.0, 1.0, 1.0, 1.0, 1.0, 1.0, 1.0, 1.0, 1.0, 1.0, 1.0, 1.0, 1.0, 1.0, 1.0, 1.0, 1.0, 1.0, 1.0, 1.0, 1.0, 1.0, 1.0, 1.0, 1.0, 1.0, 1.0, 1.0, 1.0, 1.0, 1.0, 1.0, 1.0, 1.0, 1.0, 1.0, 1.0, 1.0, 1.0, 1.0, 1.0, 1.0, 1.0, 1.0, 1.0, 1.0, 1.0, 1.0, 1.0, 1.0, 1.0, 1.0, 1.0, 1.0, 1.0, 1.0, 1.0, 1.0, 1.0, 1.0, 1.0, 1.0, 1.0, 1.0, 1.0, 1.0, 1.0, 1.0, 1.0, 1.0, 1.0, 1.0, 1.0, 1.0, 1.0, 1.0, 1.0, 1.0, 1.0, 1.0, 1.0, 1.0, 1.0, 1.0, 1.0, 1.0, 1.0, 1.0, 1.0, 1.0, 1.0, 1.0, 1.0, 1.0, 1.0, 1.0, 1.0, 1.0, 1.0, 1.0, 1.0, 1.0, 1.0, 1.0, 1.0, 1.0, 1.0, 1.0, 1.0, 1.0, 1.0, 1.0, 1.0, 1.0, 1.0, 1.0, 1.0, 1.0, 1.0, 1.0, 1.0, 1.0, 1.0, 1.0, 1.0, 1.0, 1.0, 1.0, 1.0, 1.0, 1.0, 1.0, 1.0, 1.0, 1.0, 1.0, 1.0, 1.0, 1.0, 1.0, 1.0, 1.0, 1.0, 1.0, 1.0, 1.0, 1.0, 1.0, 1.0, 1.0, 1.0, 1.0, 1.0, 1.0, 1.0, 1.0, 1.0, 1.0, 1.0, 1.0, 1.0, 1.0, 1.0, 1.0, 1.0, 1.0, 1.0, 1.0, 1.0, 1.0, 1.0, 1.0, 1.0, 1.0, 1.0, 1.0, 1.0, 1.0, 1.0, 1.0, 1.0, 1.0, 1.0, 1.0, 1.0, 1.0, 1.0, 1.0, 1.0, 1.0, 1.0, 1.0, 1.0, 1.0, 1.0, 1.0, 1.0, 1.0, 1.0, 1.0, 1.0, 1.0, 1.0, 1.0, 1.0, 1.0, 1.0, 1.0, 1.0, 1.0, 1.0, 1.0, 1.0, 1.0, 1.0, 1.0, 1.0, 1.0, 1.0, 1.0, 1.0, 1.0, 1.0, 1.0, 1.0, 1.0, 1.0, 1.0, 1.0, 1.0, 1.0, 1.0, 1.0, 1.0, 1.0, 1.0, 1.0, 1.0, 1.0, 1.0, 1.0, 1.0, 1.0, 1.0, 1.0, 1.0, 1.0, 1.0, 1.0, 1.0, 1.0, 1.0, 1.0, 1.0, 1.0, 1.0, 1.0, 1.0, 1.0, 1.0, 1.0, 1.0, 1.0, 1.0, 1.0, 1.0, 1.0, 1.0, 1.0, 1.0, 1.0, 1.0, 1.0, 1.0, 1.0, 1.0, 1.0, 1.0, 1.0, 1.0, 1.0, 1.0, 1.0, 1.0, 1.0, 1.0, 1.0, 1.0, 1.0, 1.0, 1.0, 1.0, 1.0, 1.0, 1.0, 1.0, 1.0, 1.0, 1.0, 1.0, 1.0, 1.0, 1.0, 1.0, 1.0, 1.0, 1.0, 1.0, 1.0, 1.0, 1.0, 1.0, 1.0, 1.0, 1.0, 1.0, 1.0, 1.0, 1.0, 1.0, 1.0, 1.0, 1.0, 1.0, 1.0, 1.0, 1.0, 1.0, 1.0, 1.0, 1.0, 1.0, 1.0, 1.0, 1.0, 1.0, 1.0, 1.0, 1.0, 1.0, 1.0, 1.0, 1.0, 1.0, 1.0, 1.0, 1.0, 1.0, 1.0, 1.0, 1.0, 1.0, 1.0, 1.0, 1.0, 1.0, 1.0, 1.0, 1.0, 1.0, 1.0, 1.0, 1.0, 1.0, 1.0, 1.0, 1.0, 1.0, 1.0, 1.0, 1.0, 1.0, 1.0, 1.0, 1.0, 1.0, 1.0, 1.0, 1.0, 1.0, 1.0, 1.0, 1.0, 1.0, 1.0, 1.0, 1.0, 1.0, 1.0, 1.0, 1.0, 1.0, 1.0, 1.0, 1.0, 1.0, 1.0, 1.0, 1.0, 1.0, 1.0, 1.0, 1.0, 1.0, 1.0, 1.0, 1.0, 1.0, 1.0, 1.0, 1.0, 1.0, 1.0, 1.0, 1.0, 1.0, 1.0, 1.0, 1.0, 1.0, 1.0, 1.0, 1.0, 1.0, 1.0, 1.0, 1.0, 1.0, 1.0, 1.0, 1.0, 1.0, 1.0, 1.0, 1.0, 1.0, 1.0, 1.0, 1.0, 1.0, 1.0, 1.0, 1.0, 1.0, 1.0, 1.0, 1.0, 1.0, 1.0, 1.0, 1.0, 1.0, 1.0, 1.0, 1.0, 1.0, 1.0, 1.0, 1.0, 1.0, 1.0, 1.0, 1.0, 1.0, 1.0, 1.0, 1.0, 1.0, 1.0, 1.0, 1.0, 1.0, 1.0, 1.0, 1.0, 1.0, 1.0, 1.0, 1.0, 1.0, 1.0, 1.0, 1.0, 1.0, 1.0, 1.0, 1.0, 1.0, 1.0, 1.0, 1.0, 1.0, 1.0, 1.0, 1.0, 1.0, 1.0, 1.0, 1.0, 1.0, 1.0, 1.0, 1.0, 1.0, 1.0, 1.0, 1.0, 1.0, 1.0, 1.0, 1.0, 1.0, 1.0, 1.0, 1.0, 1.0, 1.0, 1.0, 1.0, 1.0, 1.0, 1.0, 1.0, 1.0, 1.0, 1.0, 1.0, 1.0, 1.0, 1.0, 1.0, 1.0, 1.0, 1.0, 1.0, 1.0, 1.0, 1.0, 1.0, 1.0, 1.0, 1.0, 1.0, 1.0, 1.0, 1.0, 1.0, 1.0, 1.0, 1.0, 1.0, 1.0, 1.0, 1.0, 1.0, 1.0, 1.0, 1.0, 1.0, 1.0, 1.0, 1.0, 1.0, 1.0, 1.0, 1.0, 1.0, 1.0, 1.0, 1.0, 1.0, 1.0, 1.0, 1.0, 1.0, 1.0, 1.0, 1.0, 1.0, 1.0, 1.0, 1.0, 1.0, 1.0, 1.0, 1.0, 1.0, 1.0, 1.0, 1.0, 1.0, 1.0, 1.0, 1.0, 1.0, 1.0, 1.0, 1.0, 1.0, 1.0, 1.0, 1.0, 1.0, 1.0, 1.0, 1.0, 1.0, 1.0, 1.0, 1.0, 1.0, 1.0, 1.0, 1.0, 1.0, 1.0, 1.0, 1.0, 1.0, 1.0, 1.0, 1.0, 1.0, 1.0, 1.0, 1.0, 1.0, 1.0, 1.0, 1.0, 1.0, 1.0, 1.0, 1.0, 1.0, 1.0, 1.0, 1.0, 1.0, 1.0, 1.0, 1.0, 1.0, 1.0, 1.0, 1.0, 1.0, 1.0, 1.0, 1.0, 1.0, 1.0, 1.0, 1.0, 1.0, 1.0, 1.0, 1.0, 1.0, 1.0, 1.0, 1.0, 1.0, 1.0, 1.0, 1.0, 1.0, 1.0, 1.0, 1.0, 1.0, 1.0, 1.0, 1.0, 1.0, 1.0, 1.0, 1.0, 1.0, 1.0, 1.0, 1.0, 1.0, 1.0, 1.0, 1.0, 1.0, 1.0, 1.0, 1.0, 1.0, 1.0, 1.0, 1.0, 1.0, 1.0, 1.0, 1.0, 1.0, 1.0, 1.0, 1.0, 1.0, 1.0, 1.0, 1.0, 1.0, 1.0, 1.0, 1.0, 1.0, 1.0, 1.0, 1.0, 1.0, 1.0, 1.0, 1.0, 1.0, 1.0, 1.0, 1.0, 1.0, 1.0, 1.0, 1.0, 1.0, 1.0, 1.0, 1.0, 1.0, 1.0, 1.0, 1.0, 1.0, 1.0, 1.0, 1.0, 1.0, 1.0, 1.0, 1.0, 1.0, 1.0, 1.0, 1.0, 1.0, 1.0, 1.0, 1.0, 1.0, 1.0, 1.0, 1.0, 1.0, 1.0, 1.0, 1.0, 1.0, 1.0, 1.0, 1.0, 1.0, 1.0, 1.0, 1.0, 1.0, 1.0, 1.0, 1.0, 1.0, 1.0, 1.0, 1.0, 1.0, 1.0, 1.0, 1.0, 1.0, 1.0, 1.0, 1.0, 1.0, 1.0, 1.0, 1.0, 1.0, 1.0, 1.0, 1.0, 1.0, 1.0, 1.0, 1.0, 1.0, 1.0, 1.0, 1.0, 1.0, 1.0, 1.0, 1.0, 1.0, 1.0, 1.0, 1.0, 1.0, 1.0, 1.0, 1.0, 1.0, 1.0, 1.0, 1.0, 1.0, 1.0, 1.0, 1.0, 1.0, 1.0, 1.0, 1.0, 1.0, 1.0, 1.0, 1.0, 1.0, 1.0, 1.0, 1.0, 1.0, 1.0, 1.0, 1.0, 1.0, 1.0, 1.0, 1.0, 1.0, 1.0, 1.0, 1.0, 1.0, 1.0, 1.0, 1.0, 1.0, 1.0, 1.0, 1.0, 1.0, 1.0, 1.0, 1.0, 1.0, 1.0, 1.0, 1.0, 1.0, 1.0, 1.0, 1.0, 1.0, 1.0, 1.0, 1.0, 1.0, 1.0, 1.0, 1.0, 1.0, 1.0, 1.0, 1.0, 1.0, 1.0, 1.0, 1.0, 1.0, 1.0, 1.0, 1.0, 1.0, 1.0, 1.0, 1.0, 1.0, 1.0, 1.0, 1.0, 1.0, 1.0, 1.0, 1.0, 1.0, 1.0, 1.0, 1.0, 1.0, 1.0, 1.0, 1.0, 1.0, 1.0, 1.0, 1.0, 1.0, 1.0, 1.0, 1.0, 1.0, 1.0, 1.0, 1.0, 1.0, 1.0, 1.0, 1.0, 1.0, 1.0, 1.0, 1.0, 1.0, 1.0, 1.0, 1.0, 1.0, 1.0, 1.0, 1.0, 1.0, 1.0, 1.0, 1.0, 1.0, 1.0, 1.0, 1.0, 1.0, 1.0, 1.0, 1.0, 1.0, 1.0, 1.0, 1.0, 1.0, 1.0, 1.0, 1.0, 1.0, 1.0, 1.0, 1.0, 1.0, 1.0, 1.0, 1.0, 1.0, 1.0, 1.0, 1.0, 1.0, 1.0, 1.0, 1.0, 1.0, 1.0, 1.0, 1.0, 1.0, 1.0, 1.0, 1.0, 1.0, 1.0, 1.0, 1.0, 1.0, 1.0, 1.0, 1.0, 1.0, 1.0, 1.0, 1.0, 1.0, 1.0, 1.0, 1.0, 1.0, 1.0, 1.0, 1.0, 1.0, 1.0, 1.0, 1.0, 1.0, 1.0, 1.0, 1.0, 1.0, 1.0, 1.0, 1.0, 1.0, 1.0, 1.0, 1.0, 1.0, 1.0, 1.0, 1.0, 1.0, 1.0, 1.0, 1.0, 1.0, 1.0, 1.0, 1.0, 1.0, 1.0, 1.0, 1.0, 1.0, 1.0, 1.0, 1.0, 1.0, 1.0, 1.0, 1.0, 1.0, 1.0, 1.0, 1.0, 1.0, 1.0, 1.0, 1.0, 1.0, 1.0, 1.0, 1.0, 1.0, 1.0, 1.0, 1.0, 1.0, 1.0, 1.0, 1.0, 1.0, 1.0, 1.0, 1.0, 1.0, 1.0, 1.0, 1.0, 1.0, 1.0, 1.0, 1.0, 1.0, 1.0, 1.0, 1.0, 1.0, 1.0, 1.0, 1.0, 1.0, 1.0, 1.0, 1.0, 1.0, 1.0, 1.0, 1.0, 1.0, 1.0, 1.0, 1.0, 1.0, 1.0, 1.0, 1.0, 1.0, 1.0, 1.0, 1.0, 1.0, 1.0, 1.0, 1.0, 1.0, 1.0, 1.0, 1.0, 1.0, 1.0, 1.0, 1.0, 1.0, 1.0, 1.0, 1.0, 1.0, 1.0, 1.0, 1.0, 1.0, 1.0, 1.0, 1.0, 1.0, 1.0, 1.0, 1.0, 1.0, 1.0, 1.0, 1.0, 1.0, 1.0, 1.0, 1.0, 1.0, 1.0, 1.0, 1.0, 1.0, 1.0, 1.0, 1.0, 1.0, 1.0, 1.0, 1.0, 1.0, 1.0, 1.0, 1.0, 1.0, 1.0, 1.0, 1.0, 1.0, 1.0, 1.0, 1.0, 1.0, 1.0, 1.0, 1.0, 1.0, 1.0, 1.0, 1.0, 1.0, 1.0, 1.0, 1.0, 1.0, 1.0, 1.0, 1.0, 1.0, 1.0, 1.0, 1.0, 1.0, 1.0, 1.0, 1.0, 1.0, 1.0, 1.0, 1.0, 1.0, 1.0, 1.0, 1.0, 1.0, 1.0, 1.0, 1.0, 1.0, 1.0, 1.0, 1.0, 1.0, 1.0, 1.0, 1.0, 1.0, 1.0, 1.0, 1.0, 1.0, 1.0, 1.0, 1.0, 1.0, 1.0, 1.0, 1.0, 1.0, 1.0, 1.0, 1.0, 1.0, 1.0, 1.0, 1.0, 1.0, 1.0, 1.0, 1.0, 1.0, 1.0, 1.0, 1.0, 1.0, 1.0, 1.0, 1.0, 1.0, 1.0, 1.0, 1.0, 1.0, 1.0, 1.0, 1.0, 1.0, 1.0, 1.0, 1.0, 1.0, 1.0, 1.0, 1.0, 1.0, 1.0, 1.0, 1.0, 1.0, 1.0, 1.0, 1.0, 1.0, 1.0, 1.0, 1.0, 1.0, 1.0, 1.0, 1.0, 1.0, 1.0, 1.0, 1.0, 1.0, 1.0, 1.0, 1.0, 1.0, 1.0, 1.0, 1.0, 1.0, 1.0, 1.0, 1.0, 1.0, 1.0, 1.0, 1.0, 1.0, 1.0, 1.0, 1.0, 1.0, 1.0, 1.0, 1.0, 1.0, 1.0, 1.0, 1.0, 1.0, 1.0, 1.0, 1.0, 1.0, 1.0, 1.0, 1.0, 1.0, 1.0, 1.0, 1.0, 1.0, 1.0, 1.0, 1.0, 1.0, 1.0, 1.0, 1.0, 1.0, 1.0, 1.0, 1.0, 1.0, 1.0, 1.0, 1.0, 1.0, 1.0, 1.0, 1.0, 1.0, 1.0, 1.0, 1.0, 1.0, 1.0, 1.0, 1.0, 1.0, 1.0, 1.0, 1.0, 1.0, 1.0, 1.0, 1.0, 1.0, 1.0, 1.0, 1.0, 1.0, 1.0, 1.0, 1.0, 1.0, 1.0, 1.0, 1.0, 1.0, 1.0, 1.0, 1.0, 1.0, 1.0, 1.0, 1.0, 1.0, 1.0, 1.0, 1.0, 1.0, 1.0, 1.0, 1.0, 1.0, 1.0, 1.0, 1.0, 1.0, 1.0, 1.0, 1.0, 1.0, 1.0, 1.0, 1.0, 1.0, 1.0, 1.0, 1.0, 1.0, 1.0, 1.0, 1.0, 1.0, 1.0, 1.0, 1.0, 1.0, 1.0, 1.0, 1.0, 1.0, 1.0, 1.0, 1.0, 1.0, 1.0, 1.0, 1.0, 1.0, 1.0, 1.0, 1.0, 1.0, 1.0, 1.0, 1.0, 1.0, 1.0, 1.0, 1.0, 1.0, 1.0, 1.0, 1.0, 1.0, 1.0, 1.0, 1.0, 1.0, 1.0, 1.0, 1.0, 1.0, 1.0, 1.0, 1.0, 1.0, 1.0, 1.0, 1.0, 1.0, 1.0, 1.0, 1.0, 1.0, 1.0, 1.0, 1.0, 1.0, 1.0, 1.0, 1.0, 1.0, 1.0, 1.0, 1.0, 1.0, 1.0, 1.0, 1.0, 1.0, 1.0, 1.0, 1.0, 1.0, 1.0, 1.0, 1.0, 1.0, 1.0, 1.0, 1.0, 1.0, 1.0, 1.0, 1.0, 1.0, 1.0, 1.0, 1.0, 1.0, 1.0, 1.0, 1.0, 1.0, 1.0, 1.0, 1.0, 1.0, 1.0, 1.0, 1.0, 1.0, 1.0, 1.0, 1.0, 1.0, 1.0, 1.0, 1.0, 1.0, 1.0, 1.0, 1.0, 1.0, 1.0, 1.0, 1.0, 1.0, 1.0, 1.0, 1.0, 1.0, 1.0, 1.0, 1.0, 1.0, 1.0, 1.0, 1.0, 1.0, 1.0, 1.0, 1.0, 1.0, 1.0, 1.0, 1.0, 1.0, 1.0, 1.0, 1.0, 1.0, 1.0, 1.0, 1.0, 1.0, 1.0, 1.0, 1.0, 1.0, 1.0, 1.0, 1.0, 1.0, 1.0, 1.0, 1.0, 1.0, 1.0, 1.0, 1.0, 1.0, 1.0, 1.0, 1.0, 1.0, 1.0, 1.0, 1.0, 1.0, 1.0, 1.0, 1.0, 1.0, 1.0, 1.0, 1.0, 1.0, 1.0, 1.0, 1.0, 1.0, 1.0, 1.0, 1.0, 1.0, 1.0, 1.0, 1.0, 1.0, 1.0, 1.0, 1.0, 1.0, 1.0, 1.0, 1.0, 1.0, 1.0, 1.0, 1.0, 1.0, 1.0, 1.0, 1.0, 1.0, 1.0, 1.0, 1.0, 1.0, 1.0, 1.0, 1.0, 1.0, 1.0, 1.0, 1.0, 1.0, 1.0, 1.0, 1.0, 1.0, 1.0, 1.0, 1.0, 1.0, 1.0, 1.0, 1.0, 1.0, 1.0, 1.0, 1.0, 1.0, 1.0, 1.0, 1.0, 1.0, 1.0, 1.0, 1.0, 1.0, 1.0, 1.0, 1.0, 1.0, 1.0, 1.0, 1.0, 1.0, 1.0, 1.0, 1.0, 1.0, 1.0, 1.0, 1.0, 1.0, 1.0, 1.0, 1.0, 1.0, 1.0, 1.0, 1.0, 1.0, 1.0, 1.0, 1.0, 1.0, 1.0, 1.0, 1.0, 1.0, 1.0, 1.0, 1.0, 1.0, 1.0, 1.0, 1.0, 1.0, 1.0, 1.0, 1.0, 1.0, 1.0, 1.0, 1.0, 1.0, 1.0, 1.0, 1.0, 1.0, 1.0, 1.0, 1.0, 1.0, 1.0, 1.0, 1.0, 1.0, 1.0, 1.0, 1.0, 1.0, 1.0, 1.0, 1.0, 1.0, 1.0, 1.0, 1.0, 1.0, 1.0, 1.0, 1.0, 1.0, 1.0, 1.0, 1.0, 1.0, 1.0, 1.0, 1.0, 1.0, 1.0, 1.0, 1.0, 1.0, 1.0, 1.0, 1.0, 1.0, 1.0, 1.0, 1.0, 1.0, 1.0, 1.0, 1.0, 1.0, 1.0, 1.0, 1.0, 1.0, 1.0, 1.0, 1.0, 1.0, 1.0, 1.0, 1.0, 1.0, 1.0, 1.0, 1.0, 1.0])
me_cube_004.materials.append(mat_bodyoverlay)
me_cube_004.use_remesh_fix_poles = True
me_cube_004.use_remesh_preserve_attributes = False
me_cube_004.use_mirror_vertex_groups = False
me_cube_004.use_paint_bone_selection = False
me_cube_004.use_paint_mask = True
me_cube_004.update()
me_cube_000 = bpy.data.meshes.new('Cube.000')
me_cube_000.from_pydata([(0.1468, -0.0001013, 0.0008718), (0.1315, -0.009777, 0.0008718), (0.09871, -0.009633, 0.02323), (0.08963, -0.005687, 0.0008718), (0.08553, -0.0001013, 0.0008718), (0.08963, 0.005485, 0.0008718), (0.1315, 0.009574, 0.0008718), (0.08881, -0.005687, 0.01314), (0.08475, -0.0001013, 0.01262), (0.08881, 0.005485, 0.01314), (0.1416, -0.0001013, 0.03969), (0.1268, -0.009777, 0.03581), (0.0824, -0.0001013, 0.02417), (0.08404, 0.00558, 0.03289), (0.1008, 0.009565, 0.01469), (0.1268, 0.009574, 0.03581), (0.1263, -0.0001013, 0.07587), (0.113, -0.009777, 0.06837), (0.0796, -0.00976, 0.06547), (0.07322, -0.0001013, 0.04587), (0.08648, 0.009574, 0.05337), (0.113, 0.009574, 0.06837), (0.1019, -0.0001013, 0.1069), (0.0911, -0.009777, 0.09633), (0.05862, -0.0001013, 0.06451), (0.06945, 0.009574, 0.07512), (0.0911, 0.009574, 0.09633), (0.07022, -0.0001013, 0.1308), (0.06257, -0.009777, 0.1178), (0.03487, -0.009767, 0.09834), (0.0396, -0.0001013, 0.07881), (0.03487, 0.009565, 0.09834), (0.06257, 0.009574, 0.1178), (0.03329, -0.0001013, 0.1458), (0.02933, -0.009777, 0.1313), (0.01744, -0.0001013, 0.08781), (0.02933, 0.009574, 0.1313), (-0.006335, -0.0001013, 0.1509), (-0.006335, -0.009777, 0.1359), (-0.006335, -0.009777, 0.1059), (-0.006335, -0.0001013, 0.09087), (-0.02047, 0.009555, 0.1061), (-0.006335, 0.009574, 0.1359), (-0.04596, -0.0001013, 0.1458), (-0.042, -0.009777, 0.1313), (-0.04754, -0.009765, 0.09833), (-0.03011, -0.0001013, 0.08781), (-0.042, 0.009574, 0.1313), (-0.08289, -0.0001013, 0.1308), (-0.07524, -0.009777, 0.1178), (-0.05227, -0.0001013, 0.07881), (-0.07189, 0.009563, 0.08456), (-0.07524, 0.009574, 0.1178), (-0.1146, -0.0001013, 0.1069), (-0.1038, -0.009777, 0.09633), (-0.09226, -0.009757, 0.06547), (-0.0713, -0.0001013, 0.06451), (-0.1038, 0.009574, 0.09633), (-0.1389, -0.0001013, 0.07587), (-0.1257, -0.009777, 0.06837), (-0.08589, -0.0001013, 0.04587), (-0.09915, 0.009574, 0.05337), (-0.1257, 0.009574, 0.06837), (-0.1542, -0.0001013, 0.03969), (-0.1394, -0.009777, 0.03581), (-0.1131, -0.009767, 0.01464), (-0.09507, -0.0001013, 0.02417), (-0.1131, 0.009565, 0.01464), (-0.1394, 0.009574, 0.03581), (-0.1594, -0.0001013, 0.0008718), (-0.1441, -0.009777, 0.0008718), (-0.0982, -0.0001013, 0.0008718), (-0.1441, 0.009574, 0.0008718), (-0.1542, -0.0001013, -0.03795), (-0.1394, -0.009777, -0.03407), (-0.1064, -0.009757, -0.03973), (-0.09162, -0.0001013, -0.03374), (-0.1064, 0.009555, -0.03973), (-0.1394, 0.009574, -0.03407), (-0.1389, -0.0001013, -0.07413), (-0.1257, -0.009777, -0.06663), (-0.1257, 0.009574, -0.06663), (-0.1146, -0.0001013, -0.1052), (-0.1038, -0.009777, -0.09459), (-0.07189, -0.009767, -0.08282), (-0.0713, -0.0001013, -0.06277), (-0.07189, 0.009565, -0.08282), (-0.1038, 0.009574, -0.09459), (-0.08289, -0.0001013, -0.129), (-0.07524, -0.009777, -0.116), (-0.05227, -0.0001013, -0.07707), (-0.07524, 0.009574, -0.116), (-0.04596, -0.0001013, -0.144), (-0.042, -0.009777, -0.1295), (-0.03408, -0.009777, -0.1006), (-0.03011, -0.0001013, -0.08606), (-0.03408, 0.009574, -0.1006), (-0.042, 0.009574, -0.1295), (-0.01676, -0.006237, -0.09342), (-0.01886, 0.005485, -0.09234), (-0.006335, -0.0001013, -0.1491), (-0.006335, -0.009777, -0.1341), (0.01675, -0.009609, -0.102), (-0.006335, -0.0001013, -0.08913), (0.002578, 0.004873, -0.09178), (-0.006335, 0.009574, -0.1341), (0.006191, -0.005687, -0.09234), (0.03329, -0.0001013, -0.144), (0.02933, -0.009777, -0.1295), (0.01744, -0.0001013, -0.08606), (0.01675, 0.009406, -0.102), (0.02933, 0.009574, -0.1295), (0.07022, -0.0001013, -0.129), (0.06257, -0.009777, -0.116), (0.0614, -0.009763, -0.0815), (0.0396, -0.0001013, -0.07707), (0.0614, 0.009561, -0.0815), (0.06257, 0.009574, -0.116), (0.1019, -0.0001013, -0.1052), (0.0911, -0.009777, -0.09459), (0.0669, -0.0001013, -0.05418), (0.0911, 0.009574, -0.09459), (0.1263, -0.0001013, -0.07413), (0.113, -0.009777, -0.06663), (0.08648, -0.009777, -0.05163), (0.08648, 0.009574, -0.05163), (0.113, 0.009574, -0.06663), (0.1416, -0.0001013, -0.03795), (0.1268, -0.009777, -0.03407), (0.09719, -0.009777, -0.0263), (0.0824, -0.0001013, -0.02242), (0.09719, 0.009574, -0.0263), (0.1268, 0.009574, -0.03407), (0.08881, -0.005687, -0.0114), (0.08881, 0.005485, -0.0114), (0.08475, -0.0001013, 0.01262), (0.0824, -0.0001013, 0.02417), (0.08475, -0.0001013, 0.01262), (-0.1252, -0.005687, -0.01292), (-0.1301, -0.0001013, -0.001173), (-0.1252, 0.005485, -0.01292), (-0.004042, -0.0001013, 0.1251)], [], [(133, 3, 4), (9, 8, 137), (12, 7, 2), (98, 103, 141), (4, 3, 138), (6, 14, 15), (9, 13, 14), (8, 12, 137), (3, 2, 7), (8, 7, 12), (19, 18, 24), (13, 12, 19), (30, 29, 35), (31, 36, 32), (41, 47, 42), (45, 50, 46), (51, 57, 52), (56, 55, 60), (65, 71, 66), (68, 67, 72), (77, 81, 78), (84, 90, 85), (87, 86, 91), (99, 96, 95), (98, 95, 94), (98, 94, 102), (96, 99, 110), (95, 141, 99), (110, 111, 105), (110, 104, 109), (14, 13, 20), (98, 106, 103), (104, 106, 109), (109, 106, 102), (116, 120, 125), (98, 102, 106), (115, 114, 120), (116, 121, 117), (134, 131, 130), (133, 129, 2), (133, 130, 129), (131, 134, 14), (134, 133, 4), (4, 5, 134), (20, 13, 19), (9, 5, 140), (139, 138, 7), (134, 5, 14), (7, 8, 139), (12, 9, 137), (12, 135, 136), (3, 7, 138), (5, 4, 140), (8, 9, 139), (9, 140, 139), (103, 99, 141), (99, 104, 110), (2, 3, 133), (5, 9, 14), (0, 127, 132, 6), (1, 11, 2), (10, 0, 6, 15), (18, 19, 12, 2), (22, 23, 17, 16), (26, 21, 20, 25), (18, 17, 23), (28, 23, 22, 27), (30, 24, 18, 29), (22, 16, 21, 26), (25, 20, 19, 24), (29, 18, 23, 28), (41, 31, 35, 40), (30, 35, 31), (31, 32, 26, 25), (30, 31, 25, 24), (34, 28, 27, 33), (32, 27, 22, 26), (29, 28, 34), (33, 27, 32, 36), (37, 38, 34, 33), (39, 40, 35, 29), (38, 39, 29, 34), (42, 36, 31, 41), (41, 40, 46), (37, 33, 36, 42), (44, 38, 37, 43), (46, 40, 39, 45), (44, 45, 39, 38), (50, 51, 41, 46), (47, 43, 37, 42), (49, 44, 43, 48), (51, 52, 47, 41), (44, 49, 45), (50, 56, 51), (48, 43, 47, 52), (53, 54, 49, 48), (55, 56, 50, 45), (54, 55, 45, 49), (61, 51, 56, 60), (53, 48, 52, 57), (59, 54, 53, 58), (66, 67, 61, 60), (54, 59, 55), (61, 62, 57, 51), (62, 58, 53, 57), (63, 64, 59, 58), (66, 60, 55, 65), (65, 55, 59, 64), (67, 68, 62, 61), (67, 66, 71), (63, 58, 62, 68), (69, 70, 64, 63), (77, 67, 71, 76), (64, 70, 65), (69, 63, 68, 72), (74, 70, 69, 73), (75, 76, 71, 65), (74, 75, 65, 70), (78, 72, 67, 77), (78, 73, 69, 72), (80, 74, 73, 79), (85, 86, 77, 76), (75, 74, 80), (81, 79, 73, 78), (83, 80, 79, 82), (85, 76, 75, 84), (84, 75, 80, 83), (86, 87, 81, 77), (86, 85, 90), (87, 82, 79, 81), (89, 83, 82, 88), (96, 86, 90, 95), (83, 89, 84), (91, 88, 82, 87), (92, 93, 89, 88), (94, 95, 90, 84), (93, 94, 84, 89), (97, 91, 86, 96), (92, 88, 91, 97), (100, 101, 93, 92), (101, 102, 94, 93), (105, 97, 96, 110), (100, 92, 97, 105), (108, 101, 100, 107), (113, 108, 107, 112), (102, 101, 108), (107, 100, 105, 111), (95, 98, 141), (0, 1, 128, 127), (114, 102, 108, 113), (118, 119, 113, 112), (115, 116, 110, 109), (112, 107, 111, 117), (104, 103, 106), (116, 117, 111, 110), (115, 109, 102, 114), (10, 11, 1, 0), (130, 131, 125, 120), (114, 113, 119), (115, 120, 116), (123, 119, 118, 122), (124, 114, 119, 123), (114, 124, 120), (118, 112, 117, 121), (125, 126, 121, 116), (122, 118, 121, 126), (127, 128, 123, 122), (130, 120, 124, 129), (129, 124, 123, 128), (132, 126, 125, 131), (127, 122, 126, 132), (16, 10, 15, 21), (134, 130, 133), (20, 21, 15, 14), (12, 13, 9), (138, 139, 140, 4), (12, 8, 135), (18, 2, 11, 17), (16, 17, 11, 10), (103, 104, 99), (2, 129, 128, 1), (132, 131, 14, 6)])
me_cube_000.polygons.foreach_set('use_smooth', [True] * 182)
_uv = me_cube_000.uv_layers.new(name='UVMap')
_uv.uv.foreach_set('vector', [0.1996, 0.1565, 0.1996, 0.1565, 0.1996, 0.1565, 0.1996, 0.1565, 0.1996, 0.1565, 0.1996, 0.1565, 0.1996, 0.1564, 0.1996, 0.1565, 0.1996, 0.1564, 0.1996, 0.1541, 0.1996, 0.1542, 0.1996, 0.1546, 0.1996, 0.1565, 0.1996, 0.1565, 0.1996, 0.1565, 0.1996, 0.1572, 0.1996, 0.1565, 0.1997, 0.1566, 0.1996, 0.1565, 0.1996, 0.1562, 0.1996, 0.1565, 0.1996, 0.1565, 0.1996, 0.1564, 0.1996, 0.1565, 0.1996, 0.1565, 0.1996, 0.1564, 0.1996, 0.1565, 0.1996, 0.1565, 0.1996, 0.1565, 0.1996, 0.1564, 0.1996, 0.156, 0.1996, 0.1558, 0.1996, 0.1556, 0.1996, 0.1562, 0.1996, 0.1564, 0.1996, 0.156, 0.1996, 0.1552, 0.1996, 0.1549, 0.1996, 0.1547, 0.1996, 0.1549, 0.1997, 0.1547, 0.1997, 0.1552, 0.1996, 0.1541, 0.1996, 0.1539, 0.1997, 0.1543, 0.1996, 0.1536, 0.1996, 0.1534, 0.1996, 0.1539, 0.1996, 0.1532, 0.1997, 0.153, 0.1997, 0.1534, 0.1996, 0.153, 0.1996, 0.1528, 0.1996, 0.1526, 0.1996, 0.1521, 0.1997, 0.152, 0.1996, 0.1522, 0.1997, 0.152, 0.1997, 0.1521, 0.1996, 0.1514, 0.1996, 0.1524, 0.1996, 0.1525, 0.1996, 0.152, 0.1996, 0.1532, 0.1996, 0.1534, 0.1996, 0.153, 0.1996, 0.153, 0.1996, 0.1532, 0.1996, 0.1534, 0.1996, 0.1541, 0.1996, 0.1539, 0.1996, 0.1539, 0.1996, 0.1541, 0.1996, 0.1539, 0.1996, 0.1539, 0.1996, 0.1541, 0.1996, 0.1539, 0.1996, 0.1546, 0.1996, 0.1539, 0.1996, 0.1541, 0.1996, 0.1546, 0.1996, 0.1539, 0.1996, 0.1546, 0.1996, 0.1541, 0.1996, 0.1546, 0.1996, 0.1547, 0.1996, 0.1543, 0.1996, 0.1546, 0.1996, 0.1544, 0.1996, 0.1547, 0.1996, 0.1565, 0.1996, 0.1562, 0.1996, 0.156, 0.1996, 0.1541, 0.1996, 0.1545, 0.1996, 0.1542, 0.1996, 0.1544, 0.1996, 0.1545, 0.1996, 0.1547, 0.1996, 0.1547, 0.1996, 0.1545, 0.1996, 0.1546, 0.1996, 0.1554, 0.1996, 0.1558, 0.1996, 0.156, 0.1996, 0.1541, 0.1996, 0.1546, 0.1996, 0.1545, 0.1996, 0.1551, 0.1996, 0.1554, 0.1996, 0.1558, 0.1996, 0.1554, 0.1996, 0.1556, 0.1996, 0.1552, 0.1996, 0.1565, 0.1996, 0.1564, 0.1996, 0.1564, 0.1996, 0.1565, 0.1996, 0.1564, 0.1996, 0.1564, 0.1996, 0.1565, 0.1996, 0.1564, 0.1996, 0.1564, 0.1996, 0.1564, 0.1996, 0.1565, 0.1996, 0.1565, 0.1996, 0.1565, 0.1996, 0.1565, 0.1996, 0.1565, 0.1996, 0.1565, 0.1996, 0.1565, 0.1996, 0.1565, 0.1996, 0.156, 0.1996, 0.1562, 0.1996, 0.156, 0.1996, 0.1565, 0.1996, 0.1565, 0.1996, 0.1565, 0.1996, 0.1565, 0.1996, 0.1565, 0.1996, 0.1565, 0.1996, 0.1565, 0.1996, 0.1565, 0.1996, 0.1565, 0.1996, 0.1565, 0.1996, 0.1565, 0.1996, 0.1565, 0.1996, 0.1564, 0.1996, 0.1565, 0.1996, 0.1565, 0.1996, 0.1589, 0.1996, 0.1586, 0.1996, 0.1589, 0.1996, 0.1565, 0.1996, 0.1565, 0.1996, 0.1565, 0.1996, 0.1565, 0.1996, 0.1565, 0.1996, 0.1565, 0.1996, 0.1565, 0.1996, 0.1565, 0.1996, 0.1565, 0.1996, 0.1565, 0.1996, 0.1565, 0.1996, 0.1565, 0.1996, 0.1542, 0.1996, 0.1541, 0.1996, 0.1546, 0.1996, 0.1541, 0.1996, 0.1544, 0.1996, 0.1546, 0.1996, 0.1564, 0.1996, 0.1565, 0.1996, 0.1565, 0.1996, 0.1565, 0.1996, 0.1565, 0.1996, 0.1565, 0.1996, 0.158, 0.1996, 0.1566, 0.1996, 0.1566, 0.1996, 0.1572, 0.1996, 0.1572, 0.1996, 0.1566, 0.1996, 0.1564, 0.1996, 0.1566, 0.1996, 0.158, 0.1996, 0.1572, 0.1997, 0.1566, 0.1996, 0.1558, 0.1996, 0.156, 0.1996, 0.1564, 0.1996, 0.1564, 0.1996, 0.1556, 0.1996, 0.1556, 0.1996, 0.1561, 0.1996, 0.1561, 0.1997, 0.1556, 0.1997, 0.1561, 0.1996, 0.156, 0.1996, 0.1556, 0.1996, 0.1558, 0.1996, 0.1561, 0.1996, 0.1556, 0.1996, 0.1552, 0.1996, 0.1556, 0.1996, 0.1556, 0.1996, 0.1552, 0.1996, 0.1552, 0.1996, 0.1556, 0.1996, 0.1558, 0.1996, 0.1549, 0.1996, 0.1556, 0.1996, 0.1561, 0.1997, 0.1561, 0.1997, 0.1556, 0.1996, 0.1556, 0.1996, 0.156, 0.1996, 0.156, 0.1996, 0.1556, 0.1996, 0.1549, 0.1996, 0.1558, 0.1996, 0.1556, 0.1996, 0.1552, 0.1996, 0.1541, 0.1996, 0.1549, 0.1996, 0.1547, 0.1996, 0.1543, 0.1996, 0.1552, 0.1996, 0.1547, 0.1996, 0.1549, 0.1996, 0.1549, 0.1997, 0.1552, 0.1997, 0.1556, 0.1996, 0.1556, 0.1996, 0.1552, 0.1996, 0.1549, 0.1996, 0.1556, 0.1996, 0.1556, 0.1996, 0.1547, 0.1996, 0.1552, 0.1996, 0.1552, 0.1996, 0.1547, 0.1997, 0.1552, 0.1996, 0.1552, 0.1996, 0.1556, 0.1997, 0.1556, 0.1996, 0.1549, 0.1996, 0.1552, 0.1996, 0.1547, 0.1996, 0.1547, 0.1996, 0.1552, 0.1997, 0.1552, 0.1997, 0.1547, 0.1996, 0.1543, 0.1996, 0.1543, 0.1996, 0.1547, 0.1996, 0.1547, 0.1996, 0.1543, 0.1996, 0.1543, 0.1996, 0.1547, 0.1996, 0.1549, 0.1996, 0.1543, 0.1996, 0.1543, 0.1996, 0.1549, 0.1996, 0.1547, 0.1997, 0.1543, 0.1997, 0.1547, 0.1996, 0.1549, 0.1996, 0.1541, 0.1996, 0.1541, 0.1996, 0.1543, 0.1996, 0.1539, 0.1996, 0.1543, 0.1996, 0.1547, 0.1997, 0.1547, 0.1997, 0.1543, 0.1996, 0.1539, 0.1996, 0.1543, 0.1996, 0.1543, 0.1996, 0.1539, 0.1996, 0.1539, 0.1996, 0.1543, 0.1996, 0.1543, 0.1996, 0.1536, 0.1996, 0.1539, 0.1996, 0.1536, 0.1996, 0.1543, 0.1996, 0.1543, 0.1996, 0.1534, 0.1996, 0.1532, 0.1996, 0.1541, 0.1996, 0.1539, 0.1996, 0.1539, 0.1996, 0.1539, 0.1996, 0.1543, 0.1997, 0.1543, 0.1996, 0.1534, 0.1996, 0.1539, 0.1996, 0.1539, 0.1996, 0.1534, 0.1996, 0.1532, 0.1997, 0.1534, 0.1996, 0.1539, 0.1996, 0.1541, 0.1996, 0.1539, 0.1996, 0.1534, 0.1996, 0.1536, 0.1996, 0.1534, 0.1996, 0.153, 0.1996, 0.1532, 0.1996, 0.1534, 0.1996, 0.1539, 0.1996, 0.1539, 0.1997, 0.1534, 0.1996, 0.153, 0.1996, 0.153, 0.1996, 0.1534, 0.1996, 0.1534, 0.1996, 0.1528, 0.1996, 0.153, 0.1996, 0.1534, 0.1996, 0.1536, 0.1996, 0.153, 0.1996, 0.1528, 0.1996, 0.1536, 0.1996, 0.1534, 0.1996, 0.1526, 0.1996, 0.1532, 0.1996, 0.153, 0.1996, 0.1526, 0.1996, 0.153, 0.1996, 0.1534, 0.1997, 0.1534, 0.1997, 0.153, 0.1996, 0.1525, 0.1996, 0.153, 0.1996, 0.153, 0.1996, 0.1525, 0.1996, 0.1522, 0.1997, 0.1521, 0.1996, 0.1526, 0.1996, 0.1526, 0.1996, 0.153, 0.1996, 0.1525, 0.1996, 0.1528, 0.1996, 0.1526, 0.1997, 0.1525, 0.1997, 0.153, 0.1996, 0.1532, 0.1997, 0.1525, 0.1996, 0.1525, 0.1996, 0.153, 0.1997, 0.153, 0.1996, 0.152, 0.1996, 0.152, 0.1996, 0.1525, 0.1996, 0.1525, 0.1996, 0.1522, 0.1996, 0.1526, 0.1996, 0.1528, 0.1996, 0.1521, 0.1996, 0.1521, 0.1996, 0.1528, 0.1996, 0.1525, 0.1996, 0.152, 0.1997, 0.1521, 0.1997, 0.152, 0.1997, 0.1525, 0.1996, 0.1526, 0.1997, 0.1521, 0.1996, 0.1522, 0.1997, 0.152, 0.1996, 0.152, 0.1996, 0.1525, 0.1997, 0.1525, 0.1997, 0.152, 0.1996, 0.1506, 0.1996, 0.1514, 0.1996, 0.152, 0.1996, 0.152, 0.1996, 0.1524, 0.1997, 0.1521, 0.1997, 0.152, 0.1996, 0.1524, 0.1996, 0.152, 0.1996, 0.1514, 0.1996, 0.1521, 0.1996, 0.1506, 0.1996, 0.152, 0.1997, 0.152, 0.1996, 0.1514, 0.1997, 0.152, 0.1996, 0.1514, 0.1996, 0.1506, 0.1996, 0.152, 0.1996, 0.1524, 0.1996, 0.1524, 0.1997, 0.152, 0.1996, 0.1521, 0.1997, 0.152, 0.1996, 0.1524, 0.1996, 0.1521, 0.1996, 0.1514, 0.1996, 0.152, 0.1996, 0.1514, 0.1997, 0.1521, 0.1996, 0.1524, 0.1996, 0.152, 0.1996, 0.152, 0.1996, 0.1506, 0.1996, 0.1514, 0.1997, 0.1525, 0.1997, 0.152, 0.1996, 0.152, 0.1996, 0.1525, 0.1996, 0.153, 0.1996, 0.1532, 0.1996, 0.1524, 0.1996, 0.1524, 0.1996, 0.1524, 0.1997, 0.152, 0.1997, 0.1525, 0.1996, 0.1525, 0.1996, 0.1525, 0.1996, 0.152, 0.1996, 0.152, 0.1997, 0.153, 0.1997, 0.1525, 0.1996, 0.1525, 0.1996, 0.153, 0.1996, 0.153, 0.1996, 0.1524, 0.1996, 0.1524, 0.1996, 0.1532, 0.1996, 0.1532, 0.1996, 0.1524, 0.1997, 0.1525, 0.1997, 0.153, 0.1996, 0.1532, 0.1996, 0.153, 0.1996, 0.1525, 0.1996, 0.1524, 0.1996, 0.1532, 0.1996, 0.153, 0.1996, 0.1534, 0.1996, 0.153, 0.1996, 0.153, 0.1996, 0.1525, 0.1996, 0.1525, 0.1997, 0.1534, 0.1997, 0.153, 0.1996, 0.153, 0.1996, 0.1534, 0.1996, 0.1539, 0.1996, 0.1532, 0.1996, 0.1534, 0.1996, 0.1539, 0.1997, 0.153, 0.1997, 0.1534, 0.1996, 0.1532, 0.1996, 0.1534, 0.1996, 0.1534, 0.1996, 0.153, 0.1996, 0.153, 0.1996, 0.1539, 0.1997, 0.1539, 0.1997, 0.1534, 0.1996, 0.1534, 0.1996, 0.1539, 0.1996, 0.1539, 0.1996, 0.1534, 0.1996, 0.1532, 0.1997, 0.1539, 0.1996, 0.1539, 0.1996, 0.1532, 0.1997, 0.1534, 0.1996, 0.1539, 0.1996, 0.1534, 0.1996, 0.1532, 0.1996, 0.1539, 0.1996, 0.1539, 0.1996, 0.1534, 0.1996, 0.1534, 0.1996, 0.1539, 0.1996, 0.1543, 0.1997, 0.1543, 0.1997, 0.1539, 0.1996, 0.1539, 0.1997, 0.1543, 0.1996, 0.1546, 0.1996, 0.1539, 0.1997, 0.1539, 0.1996, 0.1543, 0.1996, 0.1539, 0.1996, 0.1539, 0.1996, 0.1546, 0.1996, 0.1543, 0.1996, 0.1539, 0.1996, 0.1539, 0.1996, 0.1543, 0.1997, 0.1547, 0.1997, 0.1543, 0.1996, 0.1543, 0.1996, 0.1547, 0.1997, 0.1552, 0.1997, 0.1547, 0.1996, 0.1547, 0.1996, 0.1552, 0.1996, 0.1546, 0.1997, 0.1543, 0.1997, 0.1547, 0.1996, 0.1547, 0.1996, 0.1543, 0.1996, 0.1543, 0.1996, 0.1547, 0.1996, 0.1539, 0.1996, 0.1541, 0.1996, 0.1546, 0.1996, 0.158, 0.1996, 0.1572, 0.1997, 0.1566, 0.1996, 0.1566, 0.1996, 0.1554, 0.1996, 0.1546, 0.1997, 0.1547, 0.1997, 0.1552, 0.1996, 0.1556, 0.1996, 0.1556, 0.1997, 0.1552, 0.1996, 0.1552, 0.1996, 0.1551, 0.1996, 0.1554, 0.1996, 0.1546, 0.1996, 0.1547, 0.1996, 0.1552, 0.1996, 0.1547, 0.1996, 0.1547, 0.1996, 0.1552, 0.1996, 0.1544, 0.1996, 0.1542, 0.1996, 0.1545, 0.1996, 0.1554, 0.1996, 0.1552, 0.1996, 0.1547, 0.1996, 0.1546, 0.1996, 0.1551, 0.1996, 0.1547, 0.1996, 0.1546, 0.1996, 0.1554, 0.1996, 0.1566, 0.1996, 0.1566, 0.1996, 0.1572, 0.1996, 0.158, 0.1996, 0.1564, 0.1996, 0.1564, 0.1996, 0.156, 0.1996, 0.1558, 0.1996, 0.1554, 0.1997, 0.1552, 0.1996, 0.1556, 0.1996, 0.1551, 0.1996, 0.1558, 0.1996, 0.1554, 0.1997, 0.1561, 0.1996, 0.1556, 0.1996, 0.1556, 0.1996, 0.1561, 0.1996, 0.156, 0.1996, 0.1554, 0.1996, 0.1556, 0.1997, 0.1561, 0.1996, 0.1554, 0.1996, 0.156, 0.1996, 0.1558, 0.1996, 0.1556, 0.1996, 0.1552, 0.1996, 0.1552, 0.1996, 0.1556, 0.1996, 0.156, 0.1996, 0.1561, 0.1996, 0.1556, 0.1996, 0.1554, 0.1996, 0.1561, 0.1996, 0.1556, 0.1996, 0.1556, 0.1996, 0.1561, 0.1996, 0.1566, 0.1997, 0.1566, 0.1997, 0.1561, 0.1996, 0.1561, 0.1996, 0.1564, 0.1996, 0.1558, 0.1996, 0.156, 0.1996, 0.1564, 0.1996, 0.1564, 0.1996, 0.156, 0.1997, 0.1561, 0.1997, 0.1566, 0.1996, 0.1566, 0.1996, 0.1561, 0.1996, 0.156, 0.1996, 0.1564, 0.1996, 0.1566, 0.1996, 0.1561, 0.1996, 0.1561, 0.1996, 0.1566, 0.1996, 0.1561, 0.1996, 0.1566, 0.1997, 0.1566, 0.1997, 0.1561, 0.1996, 0.1565, 0.1996, 0.1564, 0.1996, 0.1565, 0.1996, 0.156, 0.1997, 0.1561, 0.1997, 0.1566, 0.1996, 0.1565, 0.1996, 0.1564, 0.1996, 0.1562, 0.1996, 0.1565, 0.1996, 0.1565, 0.1996, 0.1565, 0.1996, 0.1565, 0.1996, 0.1565, 0.1996, 0.1589, 0.1996, 0.1586, 0.1996, 0.1586, 0.1996, 0.1558, 0.1996, 0.1564, 0.1996, 0.1566, 0.1996, 0.1561, 0.1996, 0.1561, 0.1996, 0.1561, 0.1996, 0.1566, 0.1996, 0.1566, 0.1996, 0.1542, 0.1996, 0.1544, 0.1996, 0.1541, 0.1996, 0.1564, 0.1996, 0.1564, 0.1997, 0.1566, 0.1996, 0.1572, 0.1996, 0.1566, 0.1996, 0.1564, 0.1996, 0.1565, 0.1996, 0.1572])
me_cube_000.materials.append(mat_tail)
me_cube_000.use_remesh_fix_poles = True
me_cube_000.use_remesh_preserve_attributes = False
me_cube_000.use_mirror_vertex_groups = False
me_cube_000.update()

# ---- objects
ob_lefttail = bpy.data.objects.new('LeftTail', me_cube_001)
ob_body = bpy.data.objects.new('Body', me_cube_004)
ob_wheel = bpy.data.objects.new('Wheel', me_cube_000)

# ---- transforms, parenting, visibility, modifiers, constraints
ob_lefttail.location = (-0.01417, 0.7661, 0.0008244)
ob_lefttail.lineart.crease_threshold = 0.0
ob_body.location = (-0.01417, 0.7661, 0.0008244)
ob_body.lineart.crease_threshold = 0.0
ob_wheel.location = (0.02606, -0.2196, 1.063)
ob_wheel.scale = (1.495, 1.495, 1.495)
ob_wheel.lineart.crease_threshold = 0.0

# ---- collection membership
col_collection.objects.link(ob_lefttail)
col_collection.objects.link(ob_body)
col_collection.objects.link(ob_wheel)

# ---- scene / render settings (as saved in the file)
scene.frame_start = 1; scene.frame_end = 250; scene.frame_set(176)
scene.render.engine = 'BLENDER_EEVEE_NEXT'
scene.cycles.use_denoising = False
scene.cycles.samples = 128
scene.cycles.sampling_pattern = 'TABULATED_SOBOL'
scene.cycles.use_adaptive_sampling = False
scene.cycles.use_light_tree = False
scene.view_settings.view_transform = 'Filmic'
bpy.context.view_layer.update()

# ---- added for rendering (the .blend has no active camera and no usable light): camera, sun
cam_auto = bpy.data.cameras.new('AutoCamera')
cam_auto.lens = 50.0
cam_auto.sensor_width = 36.0
cam_auto.clip_end = 1000.0
ob_auto_camera = bpy.data.objects.new('AutoCamera', cam_auto)
scene.collection.objects.link(ob_auto_camera)
ob_auto_camera.location = (3.8163, -3.25683, 3.7535)
ob_auto_camera.rotation_euler = (1.09748, -7.21219e-08, 0.694738)
scene.camera = ob_auto_camera
light_auto_sun = bpy.data.lights.new('AutoSun', 'SUN')
light_auto_sun.energy = 3.0
light_auto_sun.angle = 0.0523599
ob_auto_sun = bpy.data.objects.new('AutoSun', light_auto_sun)
scene.collection.objects.link(ob_auto_sun)
ob_auto_sun.rotation_euler = (0.872665, 0.174533, 0.523599)
bpy.context.view_layer.update()
